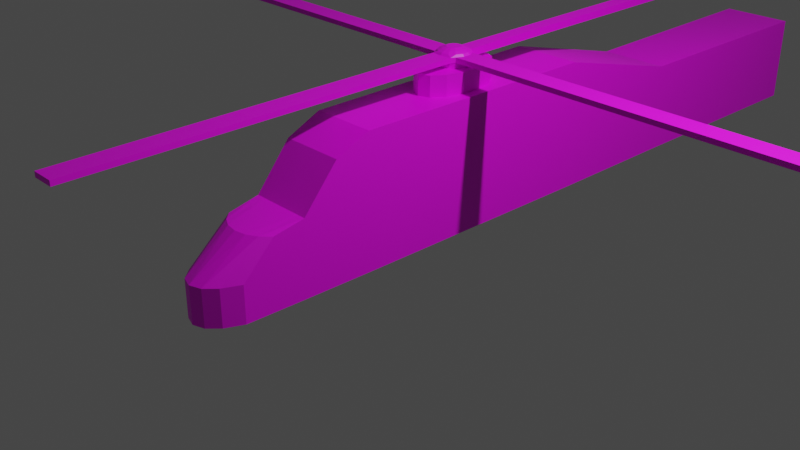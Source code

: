 # Source: z-10.blend  (saved by Blender 2.80.75; exported with 4.5.12 LTS)
import bpy
from mathutils import Matrix  # noqa: F401  (used for matrix-valued properties, if any)

bpy.ops.wm.read_factory_settings(use_empty=True)
scene = bpy.context.scene
scene.name = 'Scene'

# ---- collections
col_collection = bpy.data.collections.new('Collection'); scene.collection.children.link(col_collection)

# ---- images (referenced by path relative to the original .blend; pixels are not part of the script)
import os
ASSET_DIR = os.environ.get("B2B_ASSET_DIR", "")  # directory of the original .blend (textures are referenced by path, not embedded)
HERE = os.path.dirname(os.path.abspath(__file__))  # packed textures are extracted next to this script under _unpacked/

def load_image(name, relpath, width, height, colorspace="sRGB"):
    """Load a texture the original file referenced (path relative to the .blend, or extracted next to this script)."""
    p = next((c for c in (os.path.join(HERE, relpath), os.path.join(ASSET_DIR, relpath)) if relpath and os.path.exists(c)), "")
    if p:
        img = bpy.data.images.load(p, check_existing=True)
        img.name = name
    else:  # same state as the original file: an image datablock whose file is absent (Cycles renders it pink)
        img = bpy.data.images.new(name, width, height)
        img.source = "FILE"
        img.filepath = "//" + (relpath or name)
    img.colorspace_settings.name = colorspace
    return img
img_untitled = load_image('Untitled', '', 1024, 1024, 'sRGB')

# ---- materials (node trees are filled in below, after node groups)
mat_material_003 = bpy.data.materials.new('Material.003')
mat_material_003.use_transparent_shadow = False

# ---- material node trees
mat_material_003.use_nodes = True; mat_material_003.node_tree.nodes.clear()
_N = mat_material_003.node_tree.nodes; _L = mat_material_003.node_tree.links
n0 = _N.new('ShaderNodeOutputMaterial'); n0.name = 'Material Output'; n0.location = (300, 300)
n1 = _N.new('ShaderNodeBsdfPrincipled'); n1.name = 'Principled BSDF'; n1.location = (10, 300)
n1.distribution = 'GGX'
n1.subsurface_method = 'BURLEY'
n1.inputs[3].default_value = 1.45
n1.inputs[27].default_value = (0.0, 0.0, 0.0, 1.0)
n1.inputs[28].default_value = 1.0
n2 = _N.new('ShaderNodeTexImage'); n2.name = 'Image Texture'; n2.location = (-280, 279)
n2.image = img_untitled
_L.new(n1.outputs[0], n0.inputs[0])
_L.new(n2.outputs[0], n1.inputs[0])
n0.is_active_output = True

# ---- world
world_world = bpy.data.worlds.new('World'); scene.world = world_world
world_world.use_nodes = True; world_world.node_tree.nodes.clear()
_N = world_world.node_tree.nodes; _L = world_world.node_tree.links
n0 = _N.new('ShaderNodeOutputWorld'); n0.name = 'World Output'; n0.location = (300, 300)
n1 = _N.new('ShaderNodeBackground'); n1.name = 'Background'; n1.location = (10, 300)
n1.inputs[0].default_value = (0.05088, 0.05088, 0.05088, 1.0)
_L.new(n1.outputs[0], n0.inputs[0])
n0.is_active_output = True
world_world.color = (0.05088, 0.05088, 0.05088)
world_world.use_sun_shadow = False
world_world.sun_shadow_jitter_overblur = 0.0

# ---- cameras
cam_camera = bpy.data.cameras.new('Camera')
cam_camera.clip_end = 100.0
cam_camera.ortho_scale = 7.314

# ---- lights
light_light = bpy.data.lights.new('Light', 'POINT')
light_light.transmission_factor = 0.0
light_light.energy = 1000.0
light_light.shadow_soft_size = 0.1
light_light.shadow_maximum_resolution = 0.006
light_light.use_absolute_resolution = True

# ---- meshes
me_cube = bpy.data.meshes.new('Cube')
me_cube.from_pydata([(0.4226, 6.608, 0.8315), (0.4226, 6.608, -0.2013), (0.3218, -2.155, 0.2013), (0.3218, -2.155, -0.2013), (0.2818, 6.608, 0.8315), (0.1409, 6.608, 0.8315), (0.2349, -2.347, -0.2013), (0.1276, -2.464, -0.2013), (0.2818, 6.608, -0.2013), (0.1409, 6.608, -0.2013), (0.2349, -2.347, 0.2013), (0.1276, -2.464, 0.2013), (0.3403, -1.474, 0.6216), (0.3403, -1.474, -0.2013), (0.2435, -1.474, 0.6216), (0.13, -1.474, 0.6216), (0.13, -1.474, -0.2013), (0.2435, -1.474, -0.2013), (0.3561, -0.7085, -0.2013), (0.2599, 0.6331, 1.251), (0.2508, -0.7085, 1.251), (0.1321, -0.7085, 1.251), (0.1321, -0.7085, -0.2013), (0.2508, -0.7085, -0.2013), (0.3482, -1.091, 1.08), (0.2471, -1.091, 1.08), (0.1311, -1.091, 1.08), (0.1311, -1.091, -0.2013), (0.2471, -1.091, -0.2013), (0.3482, -1.091, -0.2013), (0.331, -1.815, 0.5546), (0.2392, -1.91, 0.5546), (0.1288, -1.969, 0.5546), (0.1288, -1.969, -0.2013), (0.2392, -1.91, -0.2013), (0.331, -1.815, -0.2013), (0.3933, 2.193, -0.2013), (0.2599, 0.8511, 1.251), (0.2681, 2.193, 1.251), (0.137, 2.193, 1.251), (0.137, 2.193, -0.2013), (0.2681, 2.193, -0.2013), (0.3974, 3.837, -0.2013), (0.3974, 3.837, 0.8315), (0.27, 3.837, 0.8315), (0.1376, 3.837, 0.8315), (0.1376, 3.837, -0.2013), (0.27, 3.837, -0.2013), (-0.4226, 6.608, 0.8315), (-0.4226, 6.608, -0.2013), (-0.3218, -2.155, 0.2013), (-0.3218, -2.155, -0.2013), (-0.2818, 6.608, 0.8315), (-0.1409, 6.608, 0.8315), (-0.2349, -2.347, -0.2013), (-0.1276, -2.464, -0.2013), (1.544e-09, 6.608, -0.2013), (1.544e-09, -2.505, 0.2013), (1.544e-09, -2.505, -0.2013), (1.544e-09, 6.608, 0.8315), (-0.2818, 6.608, -0.2013), (-0.1409, 6.608, -0.2013), (-0.2349, -2.347, 0.2013), (-0.1276, -2.464, 0.2013), (-0.3403, -1.474, 0.6216), (-0.3403, -1.474, -0.2013), (1.544e-09, -1.474, -0.2013), (1.544e-09, -1.474, 0.6216), (-0.2435, -1.474, 0.6216), (-0.13, -1.474, 0.6216), (-0.13, -1.474, -0.2013), (-0.2435, -1.474, -0.2013), (-0.3561, -0.7085, -0.2013), (-0.2599, 0.6331, 1.251), (1.544e-09, -0.7085, -0.2013), (1.544e-09, -0.7085, 1.251), (-0.2508, -0.7085, 1.251), (-0.1321, -0.7085, 1.251), (-0.1321, -0.7085, -0.2013), (-0.2508, -0.7085, -0.2013), (-0.3482, -1.091, 1.08), (1.544e-09, -1.091, -0.2013), (1.544e-09, -1.091, 1.08), (-0.2471, -1.091, 1.08), (-0.1311, -1.091, 1.08), (-0.1311, -1.091, -0.2013), (-0.2471, -1.091, -0.2013), (-0.3482, -1.091, -0.2013), (-0.331, -1.815, 0.5546), (1.544e-09, -1.99, -0.2013), (1.544e-09, -1.99, 0.5546), (-0.2392, -1.91, 0.5546), (-0.1288, -1.969, 0.5546), (-0.1288, -1.969, -0.2013), (-0.2392, -1.91, -0.2013), (-0.331, -1.815, -0.2013), (-0.3933, 2.193, -0.2013), (-0.2599, 0.8511, 1.251), (1.544e-09, 2.193, -0.2013), (1.544e-09, 2.193, 1.251), (-0.2681, 2.193, 1.251), (-0.137, 2.193, 1.251), (-0.137, 2.193, -0.2013), (-0.2681, 2.193, -0.2013), (-0.3974, 3.837, -0.2013), (-0.3974, 3.837, 0.8315), (1.544e-09, 3.837, -0.2013), (1.544e-09, 3.837, 0.8315), (-0.27, 3.837, 0.8315), (-0.1376, 3.837, 0.8315), (-0.1376, 3.837, -0.2013), (-0.27, 3.837, -0.2013), (0.3933, 2.193, 1.251), (0.3561, -0.7085, 1.251), (0.2084, 0.4368, 1.251), (0.1157, 0.301, 1.251), (-9.524e-09, 0.2525, 1.251), (1.378e-08, 1.232, 1.251), (0.1157, 1.183, 1.251), (0.2084, 1.047, 1.251), (-0.3933, 2.193, 1.251), (-0.3561, -0.7085, 1.251), (-0.2084, 0.4368, 1.251), (-0.1157, 0.301, 1.251), (-0.1157, 1.183, 1.251), (-0.2084, 1.047, 1.251), (0.1815, 0.7008, 1.475), (0.1815, 0.7834, 1.475), (-0.1815, 0.7008, 1.475), (-0.1815, 0.7834, 1.475), (0.2084, 0.4368, 1.475), (0.1157, 0.301, 1.475), (-9.524e-09, 0.2525, 1.475), (1.378e-08, 1.232, 1.475), (0.1157, 1.183, 1.475), (0.2084, 1.047, 1.475), (-0.1455, 0.6264, 1.475), (-0.1157, 0.301, 1.475), (-0.1157, 1.183, 1.475), (-0.2084, 1.047, 1.475), (0.2599, 0.8511, 1.475), (0.2599, 0.6331, 1.475), (0.1455, 0.6264, 1.475), (0.08077, 0.5749, 1.475), (-6.651e-09, 0.5566, 1.475), (9.624e-09, 0.9276, 1.475), (0.08077, 0.9093, 1.475), (0.1455, 0.8578, 1.475), (-0.2599, 0.8511, 1.475), (-0.2599, 0.6331, 1.475), (-0.2084, 0.4368, 1.475), (-0.08077, 0.5749, 1.475), (-0.08077, 0.9093, 1.475), (-0.1455, 0.8578, 1.475), (0.07576, 0.7249, 1.656), (0.07576, 0.7593, 1.656), (-0.07576, 0.7249, 1.656), (-0.07576, 0.7593, 1.656), (-0.06075, 0.6938, 1.656), (0.06075, 0.6938, 1.656), (0.03372, 0.6723, 1.656), (-2.156e-09, 0.6646, 1.656), (4.637e-09, 0.8196, 1.656), (0.03372, 0.8119, 1.656), (0.06075, 0.7904, 1.656), (-0.03372, 0.6723, 1.656), (-0.03372, 0.8119, 1.656), (-0.06075, 0.7904, 1.656), (7.085e-09, 0.8686, 1.637), (9.244e-09, 0.9088, 1.616), (0.05508, 0.8561, 1.637), (0.07257, 0.8923, 1.616), (0.09926, 0.821, 1.637), (0.1308, 0.846, 1.616), (0.1631, 0.7792, 1.616), (0.1238, 0.7703, 1.637), (-0.1238, 0.7139, 1.637), (-0.1631, 0.705, 1.616), (-0.1238, 0.7703, 1.637), (-0.1631, 0.7792, 1.616), (-0.1308, 0.846, 1.616), (-0.09926, 0.821, 1.637), (-0.1815, 0.7834, 1.538), (-0.1815, 0.7834, 1.592), (0.1455, 0.8578, 1.592), (0.1455, 0.8578, 1.538), (0.08077, 0.9093, 1.605), (0.08077, 0.9093, 1.525), (-0.08077, 0.9093, 1.525), (-0.08077, 0.9093, 1.605), (-0.1455, 0.8578, 1.538), (-0.1455, 0.8578, 1.592), (0.1815, 0.7834, 1.592), (0.1815, 0.7834, 1.538), (-0.1815, 0.7008, 1.592), (-0.1815, 0.7008, 1.538), (0.1815, 0.7008, 1.538), (0.1815, 0.7008, 1.592), (-0.1455, 0.6264, 1.592), (-0.1455, 0.6264, 1.538), (0.1455, 0.6264, 1.538), (0.1455, 0.6264, 1.592), (-0.1195, 0.5749, 1.592), (-0.1195, 0.5749, 1.538), (0.1195, 0.5749, 1.538), (0.1195, 0.5749, 1.592), (2.441e-08, 0.5566, 1.592), (2.441e-08, 0.5566, 1.538), (9.624e-09, 0.9276, 1.525), (9.624e-09, 0.9276, 1.605), (-0.07257, 0.8923, 1.616), (-0.05508, 0.8561, 1.637), (0.1238, 0.7139, 1.637), (0.1631, 0.705, 1.616), (-0.1308, 0.6382, 1.616), (-0.09926, 0.6632, 1.637), (0.09926, 0.6632, 1.637), (0.1308, 0.6382, 1.616), (-0.07257, 0.5919, 1.616), (-0.05508, 0.6281, 1.637), (0.05508, 0.6281, 1.637), (0.07257, 0.5919, 1.616), (-5.378e-09, 0.5754, 1.616), (-4.013e-09, 0.6156, 1.637), (7.996e-08, 5.15, 1.525), (7.996e-08, 5.15, 1.605), (0.08077, 5.15, 1.605), (0.08077, 5.15, 1.525), (-0.08077, 5.15, 1.525), (-0.08077, 5.15, 1.605), (0.1195, -3.665, 1.538), (0.1195, -3.665, 1.592), (-1.671e-07, -3.665, 1.592), (-1.671e-07, -3.665, 1.538), (-0.1195, -3.665, 1.592), (-0.1195, -3.665, 1.538), (4.401, 0.6264, 1.538), (4.401, 0.6264, 1.592), (-4.401, 0.6264, 1.592), (-4.401, 0.6264, 1.538), (4.401, 0.7008, 1.538), (4.401, 0.7008, 1.592), (-4.401, 0.7008, 1.592), (-4.401, 0.7008, 1.538), (-4.401, 0.8578, 1.538), (-4.401, 0.8578, 1.592), (4.401, 0.8578, 1.592), (4.401, 0.8578, 1.538), (-4.401, 0.7834, 1.538), (-4.401, 0.7834, 1.592), (4.401, 0.7834, 1.592), (4.401, 0.7834, 1.538)], [], [(3, 2, 10, 6), (30, 31, 10, 2), (6, 10, 11, 7), (34, 35, 3, 6), (35, 30, 2, 3), (8, 4, 0, 1), (56, 59, 5, 9), (31, 32, 11, 10), (7, 11, 57, 58), (32, 90, 57, 11), (9, 5, 4, 8), (89, 33, 7, 58), (33, 34, 6, 7), (27, 28, 17, 16), (81, 27, 16, 66), (26, 82, 67, 15), (25, 26, 15, 14), (29, 24, 12, 13), (28, 29, 13, 17), (24, 25, 14, 12), (115, 114, 130, 131), (41, 36, 18, 23), (36, 112, 113, 18), (122, 123, 137, 150), (114, 19, 141, 130), (98, 40, 22, 74), (40, 41, 23, 22), (113, 20, 25, 24), (23, 18, 29, 28), (18, 113, 24, 29), (20, 21, 26, 25), (21, 75, 82, 26), (74, 22, 27, 81), (22, 23, 28, 27), (16, 17, 34, 33), (66, 16, 33, 89), (15, 67, 90, 32), (14, 15, 32, 31), (13, 12, 30, 35), (17, 13, 35, 34), (12, 14, 31, 30), (46, 47, 41, 40), (106, 46, 40, 98), (45, 107, 99, 39), (44, 45, 39, 38), (42, 43, 112, 36), (47, 42, 36, 41), (43, 44, 38, 112), (0, 4, 44, 43), (8, 1, 42, 47), (1, 0, 43, 42), (4, 5, 45, 44), (5, 59, 107, 45), (56, 9, 46, 106), (9, 8, 47, 46), (51, 54, 62, 50), (88, 50, 62, 91), (54, 55, 63, 62), (94, 54, 51, 95), (95, 51, 50, 88), (60, 49, 48, 52), (56, 61, 53, 59), (91, 62, 63, 92), (55, 58, 57, 63), (92, 63, 57, 90), (61, 60, 52, 53), (89, 58, 55, 93), (93, 55, 54, 94), (85, 70, 71, 86), (81, 66, 70, 85), (84, 69, 67, 82), (83, 68, 69, 84), (87, 65, 64, 80), (86, 71, 65, 87), (80, 64, 68, 83), (73, 122, 150, 149), (103, 79, 72, 96), (96, 72, 121, 120), (19, 37, 140, 141), (97, 73, 149, 148), (98, 74, 78, 102), (102, 78, 79, 103), (121, 80, 83, 76), (79, 86, 87, 72), (72, 87, 80, 121), (76, 83, 84, 77), (77, 84, 82, 75), (74, 81, 85, 78), (78, 85, 86, 79), (70, 93, 94, 71), (66, 89, 93, 70), (69, 92, 90, 67), (68, 91, 92, 69), (65, 95, 88, 64), (71, 94, 95, 65), (64, 88, 91, 68), (110, 102, 103, 111), (106, 98, 102, 110), (109, 101, 99, 107), (108, 100, 101, 109), (104, 96, 120, 105), (111, 103, 96, 104), (105, 120, 100, 108), (48, 105, 108, 52), (60, 111, 104, 49), (49, 104, 105, 48), (52, 108, 109, 53), (53, 109, 107, 59), (56, 106, 110, 61), (61, 110, 111, 60), (37, 19, 113, 112), (19, 114, 20, 113), (114, 115, 21, 20), (115, 116, 75, 21), (117, 118, 39, 99), (118, 119, 38, 39), (119, 37, 112, 38), (73, 97, 120, 121), (122, 73, 121, 76), (123, 122, 76, 77), (116, 123, 77, 75), (124, 117, 99, 101), (125, 124, 101, 100), (97, 125, 100, 120), (176, 215, 158, 156), (127, 147, 185, 193), (172, 170, 163, 164), (129, 128, 195, 182), (170, 168, 162, 163), (126, 127, 193, 196), (123, 116, 132, 137), (116, 115, 131, 132), (117, 124, 138, 133), (118, 117, 133, 134), (124, 125, 139, 138), (119, 118, 134, 135), (125, 97, 148, 139), (37, 119, 135, 140), (127, 126, 141, 140), (126, 142, 130, 141), (142, 143, 131, 130), (143, 144, 132, 131), (145, 146, 134, 133), (146, 147, 135, 134), (147, 127, 140, 135), (128, 129, 148, 149), (136, 128, 149, 150), (151, 136, 150, 137), (144, 151, 137, 132), (152, 145, 133, 138), (153, 152, 138, 139), (129, 153, 139, 148), (155, 164, 159, 154), (164, 163, 160, 159), (163, 162, 161, 160), (157, 156, 158, 167), (167, 158, 165, 166), (166, 165, 161, 162), (128, 136, 199, 195), (215, 219, 165, 158), (136, 151, 203, 199), (219, 223, 161, 165), (151, 144, 207, 203), (191, 183, 179, 180), (145, 152, 188, 208), (146, 145, 208, 187), (152, 153, 190, 188), (211, 181, 167, 166), (223, 220, 160, 161), (144, 143, 204, 207), (220, 216, 159, 160), (143, 142, 200, 204), (216, 212, 154, 159), (142, 126, 196, 200), (168, 211, 166, 162), (175, 172, 164, 155), (178, 176, 156, 157), (147, 146, 187, 185), (153, 129, 182, 190), (212, 175, 155, 154), (203, 207, 233, 235), (191, 190, 244, 245), (182, 195, 243, 248), (202, 203, 235, 234), (201, 205, 204, 200), (202, 198, 199, 203), (195, 199, 239, 243), (194, 183, 249, 242), (191, 189, 188, 190), (186, 184, 185, 187), (206, 202, 234, 232), (193, 185, 247, 251), (207, 204, 230, 233), (198, 194, 242, 238), (181, 178, 157, 167), (180, 179, 178, 181), (197, 192, 174, 213), (213, 174, 175, 212), (183, 194, 177, 179), (179, 177, 176, 178), (192, 184, 173, 174), (174, 173, 172, 175), (209, 189, 210, 169), (169, 210, 211, 168), (201, 197, 213, 217), (217, 213, 212, 216), (205, 201, 217, 221), (221, 217, 216, 220), (206, 205, 221, 222), (222, 221, 220, 223), (189, 191, 180, 210), (210, 180, 181, 211), (202, 206, 222, 218), (218, 222, 223, 219), (198, 202, 218, 214), (214, 218, 219, 215), (186, 209, 169, 171), (171, 169, 168, 170), (184, 186, 171, 173), (173, 171, 170, 172), (194, 198, 214, 177), (177, 214, 215, 176), (225, 226, 227, 224), (229, 225, 224, 228), (231, 232, 233, 230), (232, 234, 235, 233), (241, 237, 236, 240), (238, 242, 243, 239), (249, 245, 244, 248), (246, 250, 251, 247), (242, 249, 248, 243), (250, 241, 240, 251), (192, 197, 241, 250), (201, 200, 236, 237), (196, 193, 251, 240), (209, 186, 226, 225), (186, 187, 227, 226), (187, 208, 224, 227), (185, 184, 246, 247), (188, 189, 229, 228), (199, 198, 238, 239), (189, 209, 225, 229), (208, 188, 228, 224), (183, 191, 245, 249), (204, 205, 231, 230), (190, 182, 248, 244), (197, 201, 237, 241), (205, 206, 232, 231), (184, 192, 250, 246), (200, 196, 240, 236)])
_uv = me_cube.uv_layers.new(name='UVMap')
_uv.uv.foreach_set('vector', [0.518, 0.4793, 0.4836, 0.4793, 0.4836, 0.4614, 0.518, 0.4614, 0.187, 0.06778, 0.1776, 0.06076, 0.1761, 0.0104, 0.1901, 0.02354, 0.518, 0.4614, 0.4836, 0.4614, 0.4836, 0.4479, 0.518, 0.4479, 0.3404, 0.05098, 0.3325, 0.05916, 0.3333, 0.03006, 0.3407, 0.01371, 0.3243, 0.02929, 0.2598, 0.02929, 0.29, 0.0001823, 0.3243, 0.0001823, 0.3367, 0.7781, 0.3367, 0.8662, 0.3247, 0.8662, 0.3247, 0.7781, 0.3608, 0.7781, 0.3608, 0.8662, 0.3487, 0.8662, 0.3487, 0.7781, 0.1776, 0.06076, 0.1674, 0.0571, 0.1639, 0.002493, 0.1761, 0.0104, 0.518, 0.4479, 0.4836, 0.4479, 0.4836, 0.4364, 0.518, 0.4364, 0.1674, 0.0571, 0.156, 0.05627, 0.1517, 0.0001823, 0.1639, 0.002493, 0.3487, 0.7781, 0.3487, 0.8662, 0.3367, 0.8662, 0.3367, 0.7781, 0.3608, 0.04422, 0.3498, 0.046, 0.3499, 0.003753, 0.3608, 0.0001823, 0.3498, 0.046, 0.3404, 0.05098, 0.3407, 0.01371, 0.3499, 0.003753, 0.3496, 0.1209, 0.3397, 0.1209, 0.34, 0.08825, 0.3497, 0.08825, 0.3608, 0.1209, 0.3496, 0.1209, 0.3497, 0.08825, 0.3608, 0.08825, 0.175, 0.1533, 0.1638, 0.1542, 0.1595, 0.1018, 0.1711, 0.1008, 0.185, 0.1527, 0.175, 0.1533, 0.1711, 0.1008, 0.1813, 0.1001, 0.3243, 0.09106, 0.215, 0.09106, 0.2541, 0.0584, 0.3243, 0.0584, 0.3397, 0.1209, 0.331, 0.1209, 0.3317, 0.08825, 0.34, 0.08825, 0.1938, 0.1522, 0.185, 0.1527, 0.1813, 0.1001, 0.19, 0.09947, 0.5344, 0.195, 0.5344, 0.1809, 0.5535, 0.1809, 0.5535, 0.195, 0.3379, 0.4012, 0.3272, 0.4012, 0.3304, 0.1536, 0.3394, 0.1536, 0.3243, 0.3714, 0.2003, 0.3714, 0.2003, 0.1237, 0.3243, 0.1237, 0.5344, 0.02493, 0.5344, 0.01089, 0.5535, 0.01089, 0.5535, 0.02493, 0.5344, 0.1809, 0.5344, 0.1636, 0.5535, 0.1636, 0.5535, 0.1809, 0.3608, 0.4012, 0.3491, 0.4012, 0.3495, 0.1536, 0.3608, 0.1536, 0.3491, 0.4012, 0.3379, 0.4012, 0.3394, 0.1536, 0.3495, 0.1536, 0.1961, 0.1877, 0.1872, 0.1882, 0.185, 0.1527, 0.1938, 0.1522, 0.3394, 0.1536, 0.3304, 0.1536, 0.331, 0.1209, 0.3397, 0.1209, 0.3243, 0.1237, 0.2003, 0.1237, 0.215, 0.09106, 0.3243, 0.09106, 0.1872, 0.1882, 0.1774, 0.1888, 0.175, 0.1533, 0.185, 0.1527, 0.1774, 0.1888, 0.1665, 0.1895, 0.1638, 0.1542, 0.175, 0.1533, 0.3608, 0.1536, 0.3495, 0.1536, 0.3496, 0.1209, 0.3608, 0.1209, 0.3495, 0.1536, 0.3394, 0.1536, 0.3397, 0.1209, 0.3496, 0.1209, 0.3497, 0.08825, 0.34, 0.08825, 0.3404, 0.05098, 0.3498, 0.046, 0.3608, 0.08825, 0.3497, 0.08825, 0.3498, 0.046, 0.3608, 0.04422, 0.1711, 0.1008, 0.1595, 0.1018, 0.156, 0.05627, 0.1674, 0.0571, 0.1813, 0.1001, 0.1711, 0.1008, 0.1674, 0.0571, 0.1776, 0.06076, 0.3243, 0.0584, 0.2541, 0.0584, 0.2598, 0.02929, 0.3243, 0.02929, 0.34, 0.08825, 0.3317, 0.08825, 0.3325, 0.05916, 0.3404, 0.05098, 0.19, 0.09947, 0.1813, 0.1001, 0.1776, 0.06076, 0.187, 0.06778, 0.349, 0.5415, 0.3377, 0.5415, 0.3379, 0.4012, 0.3491, 0.4012, 0.3608, 0.5415, 0.349, 0.5415, 0.3491, 0.4012, 0.3608, 0.4012, 0.1751, 0.5868, 0.1619, 0.5867, 0.1645, 0.4293, 0.1766, 0.4295, 0.1877, 0.5869, 0.1751, 0.5868, 0.1766, 0.4295, 0.1881, 0.4295, 0.3243, 0.5117, 0.2362, 0.5117, 0.2003, 0.3714, 0.3243, 0.3714, 0.3377, 0.5415, 0.3268, 0.5415, 0.3272, 0.4012, 0.3379, 0.4012, 0.2, 0.587, 0.1877, 0.5869, 0.1881, 0.4295, 0.1991, 0.4294, 0.2, 0.8609, 0.186, 0.8608, 0.1877, 0.5869, 0.2, 0.587, 0.3367, 0.7781, 0.3247, 0.7781, 0.3268, 0.5415, 0.3377, 0.5415, 0.3243, 0.7482, 0.2362, 0.7482, 0.2362, 0.5117, 0.3243, 0.5117, 0.186, 0.8608, 0.1721, 0.8607, 0.1751, 0.5868, 0.1877, 0.5869, 0.1721, 0.8607, 0.1582, 0.8605, 0.1619, 0.5867, 0.1751, 0.5868, 0.3608, 0.7781, 0.3487, 0.7781, 0.349, 0.5415, 0.3608, 0.5415, 0.3487, 0.7781, 0.3367, 0.7781, 0.3377, 0.5415, 0.349, 0.5415, 0.518, 0.3934, 0.518, 0.4114, 0.4836, 0.4114, 0.4836, 0.3934, 0.1271, 0.07282, 0.1173, 0.02929, 0.1291, 0.01404, 0.1353, 0.06419, 0.518, 0.4114, 0.518, 0.4249, 0.4836, 0.4249, 0.4836, 0.4114, 0.3812, 0.05098, 0.3808, 0.01371, 0.3882, 0.03006, 0.389, 0.05916, 0.02271, 0.09855, 0.02362, 0.07083, 0.05633, 0.07191, 0.08413, 0.1006, 0.3848, 0.7781, 0.3968, 0.7781, 0.3968, 0.8662, 0.3848, 0.8662, 0.3608, 0.7781, 0.3728, 0.7781, 0.3728, 0.8662, 0.3608, 0.8662, 0.1353, 0.06419, 0.1291, 0.01404, 0.14, 0.004322, 0.1449, 0.05872, 0.518, 0.4249, 0.518, 0.4364, 0.4836, 0.4364, 0.4836, 0.4249, 0.1449, 0.05872, 0.14, 0.004322, 0.1517, 0.0001823, 0.156, 0.05627, 0.3728, 0.7781, 0.3848, 0.7781, 0.3848, 0.8662, 0.3728, 0.8662, 0.3608, 0.04422, 0.3608, 0.0001823, 0.3717, 0.003753, 0.3718, 0.046, 0.3718, 0.046, 0.3717, 0.003753, 0.3808, 0.01371, 0.3812, 0.05098, 0.372, 0.1209, 0.3719, 0.08825, 0.3815, 0.08825, 0.3819, 0.1209, 0.3608, 0.1209, 0.3608, 0.08825, 0.3719, 0.08825, 0.372, 0.1209, 0.1525, 0.1552, 0.148, 0.1027, 0.1595, 0.1018, 0.1638, 0.1542, 0.1426, 0.1562, 0.1378, 0.1036, 0.148, 0.1027, 0.1525, 0.1552, 0.02077, 0.1574, 0.0218, 0.1263, 0.08866, 0.1285, 0.1249, 0.1608, 0.3819, 0.1209, 0.3815, 0.08825, 0.3898, 0.08825, 0.3905, 0.1209, 0.1339, 0.1572, 0.1291, 0.1044, 0.1378, 0.1036, 0.1426, 0.1562, 0.5344, 0.04225, 0.5344, 0.02493, 0.5535, 0.02493, 0.5535, 0.04225, 0.3837, 0.4012, 0.3822, 0.1536, 0.3912, 0.1536, 0.3943, 0.4012, 0.01199, 0.4242, 0.01975, 0.1884, 0.1378, 0.1923, 0.13, 0.4281, 0.5344, 0.1636, 0.5344, 0.145, 0.5535, 0.145, 0.5535, 0.1636, 0.5344, 0.06085, 0.5344, 0.04225, 0.5535, 0.04225, 0.5535, 0.06085, 0.3608, 0.4012, 0.3608, 0.1536, 0.372, 0.1536, 0.3725, 0.4012, 0.3725, 0.4012, 0.372, 0.1536, 0.3822, 0.1536, 0.3837, 0.4012, 0.1378, 0.1923, 0.1339, 0.1572, 0.1426, 0.1562, 0.1462, 0.1913, 0.3822, 0.1536, 0.3819, 0.1209, 0.3905, 0.1209, 0.3912, 0.1536, 0.01975, 0.1884, 0.02077, 0.1574, 0.1249, 0.1608, 0.1378, 0.1923, 0.1462, 0.1913, 0.1426, 0.1562, 0.1525, 0.1552, 0.1557, 0.1903, 0.1557, 0.1903, 0.1525, 0.1552, 0.1638, 0.1542, 0.1665, 0.1895, 0.3608, 0.1536, 0.3608, 0.1209, 0.372, 0.1209, 0.372, 0.1536, 0.372, 0.1536, 0.372, 0.1209, 0.3819, 0.1209, 0.3822, 0.1536, 0.3719, 0.08825, 0.3718, 0.046, 0.3812, 0.05098, 0.3815, 0.08825, 0.3608, 0.08825, 0.3608, 0.04422, 0.3718, 0.046, 0.3719, 0.08825, 0.148, 0.1027, 0.1449, 0.05872, 0.156, 0.05627, 0.1595, 0.1018, 0.1378, 0.1036, 0.1353, 0.06419, 0.1449, 0.05872, 0.148, 0.1027, 0.0218, 0.1263, 0.02271, 0.09855, 0.08413, 0.1006, 0.08866, 0.1285, 0.3815, 0.08825, 0.3812, 0.05098, 0.389, 0.05916, 0.3898, 0.08825, 0.1291, 0.1044, 0.1271, 0.07282, 0.1353, 0.06419, 0.1378, 0.1036, 0.3725, 0.5415, 0.3725, 0.4012, 0.3837, 0.4012, 0.3838, 0.5415, 0.3608, 0.5415, 0.3608, 0.4012, 0.3725, 0.4012, 0.3725, 0.5415, 0.1487, 0.5864, 0.1525, 0.429, 0.1645, 0.4293, 0.1619, 0.5867, 0.136, 0.5862, 0.141, 0.4286, 0.1525, 0.429, 0.1487, 0.5864, 0.007593, 0.5578, 0.01199, 0.4242, 0.13, 0.4281, 0.09152, 0.5606, 0.3838, 0.5415, 0.3837, 0.4012, 0.3943, 0.4012, 0.3947, 0.5415, 0.1238, 0.5858, 0.13, 0.4281, 0.141, 0.4286, 0.136, 0.5862, 0.1164, 0.8599, 0.1238, 0.5858, 0.136, 0.5862, 0.1303, 0.8601, 0.3848, 0.7781, 0.3838, 0.5415, 0.3947, 0.5415, 0.3968, 0.7781, 0.0001823, 0.783, 0.007593, 0.5578, 0.09152, 0.5606, 0.08411, 0.7858, 0.1303, 0.8601, 0.136, 0.5862, 0.1487, 0.5864, 0.1442, 0.8604, 0.1442, 0.8604, 0.1487, 0.5864, 0.1619, 0.5867, 0.1582, 0.8605, 0.3608, 0.7781, 0.3608, 0.5415, 0.3725, 0.5415, 0.3728, 0.7781, 0.3728, 0.7781, 0.3725, 0.5415, 0.3838, 0.5415, 0.3848, 0.7781, 0.188, 0.317, 0.1878, 0.298, 0.1961, 0.1877, 0.1991, 0.4294, 0.1878, 0.298, 0.1837, 0.2813, 0.1872, 0.1882, 0.1961, 0.1877, 0.1837, 0.2813, 0.1762, 0.2697, 0.1774, 0.1888, 0.1872, 0.1882, 0.1762, 0.2697, 0.1666, 0.2654, 0.1665, 0.1895, 0.1774, 0.1888, 0.1654, 0.3495, 0.1754, 0.3454, 0.1766, 0.4295, 0.1645, 0.4293, 0.1754, 0.3454, 0.1835, 0.3338, 0.1881, 0.4295, 0.1766, 0.4295, 0.1835, 0.3338, 0.188, 0.317, 0.1991, 0.4294, 0.1881, 0.4295, 0.1435, 0.294, 0.1428, 0.3183, 0.13, 0.4281, 0.1378, 0.1923, 0.1488, 0.279, 0.1435, 0.294, 0.1378, 0.1923, 0.1462, 0.1913, 0.1569, 0.2688, 0.1488, 0.279, 0.1462, 0.1913, 0.1557, 0.1903, 0.1666, 0.2654, 0.1569, 0.2688, 0.1557, 0.1903, 0.1665, 0.1895, 0.1555, 0.3456, 0.1654, 0.3495, 0.1645, 0.4293, 0.1525, 0.429, 0.1475, 0.3344, 0.1555, 0.3456, 0.1525, 0.429, 0.141, 0.4286, 0.1428, 0.3183, 0.1475, 0.3344, 0.141, 0.4286, 0.13, 0.4281, 0.4551, 0.4628, 0.4595, 0.4608, 0.4606, 0.4656, 0.4575, 0.4669, 0.4395, 0.4995, 0.4352, 0.4929, 0.4403, 0.4903, 0.4439, 0.4959, 0.4487, 0.4859, 0.4472, 0.4819, 0.4515, 0.4809, 0.4528, 0.4838, 0.4395, 0.4556, 0.4453, 0.4499, 0.449, 0.4544, 0.444, 0.4592, 0.4472, 0.4819, 0.4466, 0.4777, 0.451, 0.4778, 0.4515, 0.4809, 0.445, 0.5051, 0.4395, 0.4995, 0.4439, 0.4959, 0.4487, 0.5008, 0.5344, 0.01089, 0.5344, 0.0001823, 0.5535, 0.0001823, 0.5535, 0.01089, 0.5344, 0.2057, 0.5344, 0.195, 0.5535, 0.195, 0.5535, 0.2057, 0.5344, 0.1029, 0.5344, 0.09222, 0.5535, 0.09222, 0.5535, 0.1029, 0.5344, 0.1136, 0.5344, 0.1029, 0.5535, 0.1029, 0.5535, 0.1136, 0.5344, 0.09222, 0.5344, 0.07818, 0.5535, 0.07818, 0.5535, 0.09222, 0.5344, 0.1277, 0.5344, 0.1136, 0.5535, 0.1136, 0.5535, 0.1277, 0.5344, 0.07818, 0.5344, 0.06085, 0.5535, 0.06085, 0.5535, 0.07818, 0.5344, 0.145, 0.5344, 0.1277, 0.5535, 0.1277, 0.5535, 0.145, 0.4692, 0.3963, 0.4692, 0.3893, 0.4759, 0.3835, 0.4759, 0.4021, 0.4692, 0.3893, 0.4661, 0.3829, 0.4715, 0.3668, 0.4759, 0.3835, 0.4661, 0.3829, 0.4606, 0.3785, 0.4636, 0.3552, 0.4715, 0.3668, 0.4606, 0.3785, 0.4537, 0.377, 0.4537, 0.351, 0.4636, 0.3552, 0.4537, 0.4086, 0.4606, 0.4071, 0.4636, 0.4305, 0.4537, 0.4346, 0.4606, 0.4071, 0.4661, 0.4027, 0.4715, 0.4189, 0.4636, 0.4305, 0.4661, 0.4027, 0.4692, 0.3963, 0.4759, 0.4021, 0.4715, 0.4189, 0.4382, 0.3893, 0.4382, 0.3963, 0.4315, 0.4021, 0.4315, 0.3835, 0.4413, 0.3829, 0.4382, 0.3893, 0.4315, 0.3835, 0.4359, 0.3668, 0.4468, 0.3785, 0.4413, 0.3829, 0.4359, 0.3668, 0.4438, 0.3552, 0.4537, 0.377, 0.4468, 0.3785, 0.4438, 0.3552, 0.4537, 0.351, 0.4468, 0.4071, 0.4537, 0.4086, 0.4537, 0.4346, 0.4438, 0.4305, 0.4413, 0.4027, 0.4468, 0.4071, 0.4438, 0.4305, 0.4359, 0.4189, 0.4382, 0.3963, 0.4413, 0.4027, 0.4359, 0.4189, 0.4315, 0.4021, 0.4872, 0.4803, 0.4901, 0.4797, 0.4836, 0.4848, 0.4849, 0.4822, 0.4901, 0.4797, 0.4929, 0.4804, 0.4836, 0.4878, 0.4836, 0.4848, 0.4929, 0.4804, 0.4952, 0.4822, 0.4849, 0.4904, 0.4836, 0.4878, 0.4952, 0.4905, 0.4929, 0.4923, 0.4901, 0.4929, 0.4965, 0.4878, 0.4965, 0.4878, 0.4901, 0.4929, 0.4872, 0.4923, 0.4965, 0.4849, 0.4965, 0.4849, 0.4872, 0.4923, 0.4849, 0.4904, 0.4952, 0.4822, 0.4453, 0.4499, 0.4518, 0.4453, 0.4551, 0.4503, 0.449, 0.4544, 0.4595, 0.4608, 0.4646, 0.4606, 0.4638, 0.4654, 0.4606, 0.4656, 0.4518, 0.4453, 0.4582, 0.4405, 0.4597, 0.4475, 0.4551, 0.4503, 0.4646, 0.4606, 0.4696, 0.4623, 0.4669, 0.4665, 0.4638, 0.4654, 0.4582, 0.4405, 0.464, 0.435, 0.4682, 0.4394, 0.4597, 0.4475, 0.444, 0.4669, 0.4472, 0.462, 0.4489, 0.4635, 0.4459, 0.4679, 0.4315, 0.4778, 0.4324, 0.4699, 0.4368, 0.471, 0.436, 0.4778, 0.4326, 0.4855, 0.4315, 0.4778, 0.436, 0.4778, 0.4368, 0.4845, 0.4324, 0.4699, 0.4351, 0.4623, 0.4402, 0.4649, 0.4368, 0.471, 0.4472, 0.4735, 0.4489, 0.4695, 0.4529, 0.4718, 0.4516, 0.4747, 0.4696, 0.4931, 0.4645, 0.4948, 0.4638, 0.4899, 0.4669, 0.4888, 0.4631, 0.5205, 0.4575, 0.5149, 0.4593, 0.508, 0.4674, 0.5162, 0.4645, 0.4948, 0.4594, 0.4945, 0.4605, 0.4897, 0.4638, 0.4899, 0.4575, 0.5149, 0.4513, 0.5099, 0.4547, 0.5051, 0.4593, 0.508, 0.4594, 0.4945, 0.4549, 0.4925, 0.4574, 0.4883, 0.4605, 0.4897, 0.4513, 0.5099, 0.445, 0.5051, 0.4487, 0.5008, 0.4547, 0.5051, 0.4466, 0.4777, 0.4472, 0.4735, 0.4516, 0.4747, 0.451, 0.4778, 0.4513, 0.4895, 0.4487, 0.4859, 0.4528, 0.4838, 0.4548, 0.4863, 0.4515, 0.4659, 0.4551, 0.4628, 0.4575, 0.4669, 0.455, 0.4692, 0.4352, 0.4929, 0.4326, 0.4855, 0.4368, 0.4845, 0.4403, 0.4903, 0.4351, 0.4623, 0.4395, 0.4556, 0.444, 0.4592, 0.4402, 0.4649, 0.4549, 0.4925, 0.4513, 0.4895, 0.4548, 0.4863, 0.4574, 0.4883, 0.4574, 0.0002106, 0.4673, 0.001729, 0.4673, 0.3506, 0.4574, 0.3506, 0.3972, 0.009238, 0.4145, 0.008686, 0.4143, 0.001863, 0.4311, 0.9998, 0.4143, 0.008614, 0.4142, 0.008618, 0.4141, 0.002407, 0.4142, 0.001948, 0.4513, 0.0001823, 0.4574, 0.0002106, 0.4574, 0.3506, 0.4513, 0.3506, 0.4573, 0.5008, 0.4621, 0.5034, 0.4593, 0.508, 0.4547, 0.5051, 0.4623, 0.4521, 0.4576, 0.4545, 0.4551, 0.4503, 0.4597, 0.4475, 0.4142, 0.008618, 0.4141, 0.008692, 0.414, 0.002632, 0.4141, 0.002407, 0.4138, 0.008625, 0.4137, 0.008627, 0.4137, 0.001778, 0.4138, 0.002398, 0.444, 0.4669, 0.4426, 0.4724, 0.4368, 0.471, 0.4402, 0.4649, 0.4426, 0.483, 0.4438, 0.4885, 0.4403, 0.4903, 0.4368, 0.4845, 0.4414, 0.001701, 0.4513, 0.0001823, 0.4513, 0.3506, 0.4414, 0.3506, 0.4959, 0.3484, 0.4897, 0.3514, 0.4897, 0.0002109, 0.4959, 0.0002109, 0.4673, 0.001729, 0.4771, 0.0002106, 0.4771, 0.3506, 0.4673, 0.3506, 0.4139, 0.008694, 0.4138, 0.008625, 0.4138, 0.002398, 0.4139, 0.002645, 0.4489, 0.4695, 0.4515, 0.4659, 0.455, 0.4692, 0.4529, 0.4718, 0.4459, 0.4679, 0.4489, 0.4635, 0.4515, 0.4659, 0.4489, 0.4695, 0.4515, 0.4974, 0.4471, 0.4933, 0.4488, 0.4918, 0.4529, 0.4955, 0.4529, 0.4955, 0.4488, 0.4918, 0.4513, 0.4895, 0.4549, 0.4925, 0.4472, 0.462, 0.4517, 0.4579, 0.4531, 0.4598, 0.4489, 0.4635, 0.4489, 0.4635, 0.4531, 0.4598, 0.4551, 0.4628, 0.4515, 0.4659, 0.4471, 0.4933, 0.4438, 0.4885, 0.4458, 0.4875, 0.4488, 0.4918, 0.4488, 0.4918, 0.4458, 0.4875, 0.4487, 0.4859, 0.4513, 0.4895, 0.4421, 0.4777, 0.4426, 0.4724, 0.444, 0.4727, 0.4435, 0.4777, 0.4435, 0.4777, 0.444, 0.4727, 0.4472, 0.4735, 0.4466, 0.4777, 0.4573, 0.5008, 0.4515, 0.4974, 0.4529, 0.4955, 0.4583, 0.4984, 0.4583, 0.4984, 0.4529, 0.4955, 0.4549, 0.4925, 0.4594, 0.4945, 0.4621, 0.5034, 0.4573, 0.5008, 0.4583, 0.4984, 0.465, 0.499, 0.465, 0.499, 0.4583, 0.4984, 0.4594, 0.4945, 0.4645, 0.4948, 0.473, 0.4995, 0.4621, 0.5034, 0.465, 0.499, 0.4717, 0.4969, 0.4717, 0.4969, 0.465, 0.499, 0.4645, 0.4948, 0.4696, 0.4931, 0.4426, 0.4724, 0.444, 0.4669, 0.4459, 0.4679, 0.444, 0.4727, 0.444, 0.4727, 0.4459, 0.4679, 0.4489, 0.4695, 0.4472, 0.4735, 0.4623, 0.4521, 0.473, 0.456, 0.4717, 0.4586, 0.4651, 0.4564, 0.4651, 0.4564, 0.4717, 0.4586, 0.4696, 0.4623, 0.4646, 0.4606, 0.4576, 0.4545, 0.4623, 0.4521, 0.4651, 0.4564, 0.4585, 0.457, 0.4585, 0.457, 0.4651, 0.4564, 0.4646, 0.4606, 0.4595, 0.4608, 0.4426, 0.483, 0.4421, 0.4777, 0.4435, 0.4777, 0.444, 0.4827, 0.444, 0.4827, 0.4435, 0.4777, 0.4466, 0.4777, 0.4472, 0.4819, 0.4438, 0.4885, 0.4426, 0.483, 0.444, 0.4827, 0.4458, 0.4875, 0.4458, 0.4875, 0.444, 0.4827, 0.4472, 0.4819, 0.4487, 0.4859, 0.4517, 0.4579, 0.4576, 0.4545, 0.4585, 0.457, 0.4531, 0.4598, 0.4531, 0.4598, 0.4585, 0.457, 0.4595, 0.4608, 0.4551, 0.4628, 0.4905, 0.5052, 0.4836, 0.5052, 0.4836, 0.4983, 0.4905, 0.4983, 0.4974, 0.5052, 0.4905, 0.5052, 0.4905, 0.4983, 0.4974, 0.4983, 0.4836, 0.4933, 0.4938, 0.4933, 0.4938, 0.498, 0.4836, 0.498, 0.4938, 0.4933, 0.504, 0.4933, 0.504, 0.498, 0.4938, 0.498, 0.497, 0.5056, 0.5034, 0.5056, 0.5034, 0.5102, 0.497, 0.5102, 0.4139, 0.002645, 0.4138, 0.002398, 0.4141, 0.002407, 0.414, 0.002632, 0.4137, 0.001778, 0.4311, 0.9998, 0.4143, 0.001863, 0.4142, 0.001948, 0.4836, 0.5056, 0.49, 0.5056, 0.49, 0.5102, 0.4836, 0.5102, 0.4138, 0.002398, 0.4137, 0.001778, 0.4142, 0.001948, 0.4141, 0.002407, 0.49, 0.5056, 0.497, 0.5056, 0.497, 0.5102, 0.49, 0.5102, 0.5279, 0.3484, 0.5211, 0.3484, 0.5211, 0.0002394, 0.5279, 0.0002394, 0.515, 0.3514, 0.5088, 0.3514, 0.5088, 0.0002108, 0.515, 0.0002394, 0.5027, 0.3484, 0.4959, 0.3484, 0.4959, 0.0002109, 0.5027, 0.0002108, 0.4852, 0.3587, 0.4836, 0.3518, 0.8456, 0.3518, 0.8456, 0.3587, 0.4836, 0.3931, 0.4836, 0.3862, 0.8456, 0.3862, 0.8456, 0.3931, 0.4836, 0.3862, 0.4852, 0.3793, 0.8456, 0.3793, 0.8456, 0.3862, 0.4897, 0.3514, 0.4836, 0.3513, 0.4836, 0.0001823, 0.4897, 0.0002109, 0.4836, 0.3724, 0.4836, 0.3656, 0.8456, 0.3655, 0.8456, 0.3724, 0.4141, 0.008692, 0.4139, 0.008694, 0.4139, 0.002645, 0.414, 0.002632, 0.4836, 0.3656, 0.4852, 0.3587, 0.8456, 0.3587, 0.8456, 0.3655, 0.4852, 0.3793, 0.4836, 0.3724, 0.8456, 0.3724, 0.8456, 0.3793, 0.4137, 0.008627, 0.4311, 0.0001823, 0.4311, 0.9998, 0.4137, 0.001778, 0.4771, 0.0002106, 0.4832, 0.0002388, 0.4832, 0.3507, 0.4771, 0.3506, 0.4145, 0.008686, 0.4143, 0.008614, 0.4142, 0.001948, 0.4143, 0.001863, 0.5211, 0.3484, 0.515, 0.3514, 0.515, 0.0002394, 0.5211, 0.0002394, 0.4315, 0.0001823, 0.4414, 0.001701, 0.4414, 0.3506, 0.4315, 0.3506, 0.5341, 0.3514, 0.5279, 0.3484, 0.5279, 0.0002394, 0.5341, 0.0002394, 0.5088, 0.3514, 0.5027, 0.3484, 0.5027, 0.0002108, 0.5088, 0.0002108])
_ca = me_cube.color_attributes.new('Col', 'BYTE_COLOR', 'CORNER')
_ca.data.foreach_set('color', [1.0, 1.0, 1.0, 1.0, 1.0, 1.0, 1.0, 1.0, 1.0, 1.0, 1.0, 1.0, 1.0, 1.0, 1.0, 1.0, 1.0, 1.0, 1.0, 1.0, 1.0, 1.0, 1.0, 1.0, 1.0, 1.0, 1.0, 1.0, 1.0, 1.0, 1.0, 1.0, 1.0, 1.0, 1.0, 1.0, 1.0, 1.0, 1.0, 1.0, 1.0, 1.0, 1.0, 1.0, 1.0, 1.0, 1.0, 1.0, 1.0, 1.0, 1.0, 1.0, 1.0, 1.0, 1.0, 1.0, 1.0, 1.0, 1.0, 1.0, 1.0, 1.0, 1.0, 1.0, 1.0, 1.0, 1.0, 1.0, 1.0, 1.0, 1.0, 1.0, 1.0, 1.0, 1.0, 1.0, 1.0, 1.0, 1.0, 1.0, 1.0, 1.0, 1.0, 1.0, 1.0, 1.0, 1.0, 1.0, 1.0, 1.0, 1.0, 1.0, 1.0, 1.0, 1.0, 1.0, 1.0, 1.0, 1.0, 1.0, 1.0, 1.0, 1.0, 1.0, 1.0, 1.0, 1.0, 1.0, 1.0, 1.0, 1.0, 1.0, 1.0, 1.0, 1.0, 1.0, 1.0, 1.0, 1.0, 1.0, 1.0, 1.0, 1.0, 1.0, 1.0, 1.0, 1.0, 1.0, 1.0, 1.0, 1.0, 1.0, 1.0, 1.0, 1.0, 1.0, 1.0, 1.0, 1.0, 1.0, 1.0, 1.0, 1.0, 1.0, 1.0, 1.0, 1.0, 1.0, 1.0, 1.0, 1.0, 1.0, 1.0, 1.0, 1.0, 1.0, 1.0, 1.0, 1.0, 1.0, 1.0, 1.0, 1.0, 1.0, 1.0, 1.0, 1.0, 1.0, 1.0, 1.0, 1.0, 1.0, 1.0, 1.0, 1.0, 1.0, 1.0, 1.0, 1.0, 1.0, 1.0, 1.0, 1.0, 1.0, 1.0, 1.0, 1.0, 1.0, 1.0, 1.0, 1.0, 1.0, 1.0, 1.0, 1.0, 1.0, 1.0, 1.0, 1.0, 1.0, 1.0, 1.0, 1.0, 1.0, 1.0, 1.0, 1.0, 1.0, 1.0, 1.0, 1.0, 1.0, 1.0, 1.0, 1.0, 1.0, 1.0, 1.0, 1.0, 1.0, 1.0, 1.0, 1.0, 1.0, 1.0, 1.0, 1.0, 1.0, 1.0, 1.0, 1.0, 1.0, 1.0, 1.0, 1.0, 1.0, 1.0, 1.0, 1.0, 1.0, 1.0, 1.0, 1.0, 1.0, 1.0, 1.0, 1.0, 1.0, 1.0, 1.0, 1.0, 1.0, 1.0, 1.0, 1.0, 1.0, 1.0, 1.0, 1.0, 1.0, 1.0, 1.0, 1.0, 1.0, 1.0, 1.0, 1.0, 1.0, 1.0, 1.0, 1.0, 1.0, 1.0, 1.0, 1.0, 1.0, 1.0, 1.0, 1.0, 1.0, 1.0, 1.0, 1.0, 1.0, 1.0, 1.0, 1.0, 1.0, 1.0, 1.0, 1.0, 1.0, 1.0, 1.0, 1.0, 1.0, 1.0, 1.0, 1.0, 1.0, 1.0, 1.0, 1.0, 1.0, 1.0, 1.0, 1.0, 1.0, 1.0, 1.0, 1.0, 1.0, 1.0, 1.0, 1.0, 1.0, 1.0, 1.0, 1.0, 1.0, 1.0, 1.0, 1.0, 1.0, 1.0, 1.0, 1.0, 1.0, 1.0, 1.0, 1.0, 1.0, 1.0, 1.0, 1.0, 1.0, 1.0, 1.0, 1.0, 1.0, 1.0, 1.0, 1.0, 1.0, 1.0, 1.0, 1.0, 1.0, 1.0, 1.0, 1.0, 1.0, 1.0, 1.0, 1.0, 1.0, 1.0, 1.0, 1.0, 1.0, 1.0, 1.0, 1.0, 1.0, 1.0, 1.0, 1.0, 1.0, 1.0, 1.0, 1.0, 1.0, 1.0, 1.0, 1.0, 1.0, 1.0, 1.0, 1.0, 1.0, 1.0, 1.0, 1.0, 1.0, 1.0, 1.0, 1.0, 1.0, 1.0, 1.0, 1.0, 1.0, 1.0, 1.0, 1.0, 1.0, 1.0, 1.0, 1.0, 1.0, 1.0, 1.0, 1.0, 1.0, 1.0, 1.0, 1.0, 1.0, 1.0, 1.0, 1.0, 1.0, 1.0, 1.0, 1.0, 1.0, 1.0, 1.0, 1.0, 1.0, 1.0, 1.0, 1.0, 1.0, 1.0, 1.0, 1.0, 1.0, 1.0, 1.0, 1.0, 1.0, 1.0, 1.0, 1.0, 1.0, 1.0, 1.0, 1.0, 1.0, 1.0, 1.0, 1.0, 1.0, 1.0, 1.0, 1.0, 1.0, 1.0, 1.0, 1.0, 1.0, 1.0, 1.0, 1.0, 1.0, 1.0, 1.0, 1.0, 1.0, 1.0, 1.0, 1.0, 1.0, 1.0, 1.0, 1.0, 1.0, 1.0, 1.0, 1.0, 1.0, 1.0, 1.0, 1.0, 1.0, 1.0, 1.0, 1.0, 1.0, 1.0, 1.0, 1.0, 1.0, 1.0, 1.0, 1.0, 1.0, 1.0, 1.0, 1.0, 1.0, 1.0, 1.0, 1.0, 1.0, 1.0, 1.0, 1.0, 1.0, 1.0, 1.0, 1.0, 1.0, 1.0, 1.0, 1.0, 1.0, 1.0, 1.0, 1.0, 1.0, 1.0, 1.0, 1.0, 1.0, 1.0, 1.0, 1.0, 1.0, 1.0, 1.0, 1.0, 1.0, 1.0, 1.0, 1.0, 1.0, 1.0, 1.0, 1.0, 1.0, 1.0, 1.0, 1.0, 1.0, 1.0, 1.0, 1.0, 1.0, 1.0, 1.0, 1.0, 1.0, 1.0, 1.0, 1.0, 1.0, 1.0, 1.0, 1.0, 1.0, 1.0, 1.0, 1.0, 1.0, 1.0, 1.0, 1.0, 1.0, 1.0, 1.0, 1.0, 1.0, 1.0, 1.0, 1.0, 1.0, 1.0, 1.0, 1.0, 1.0, 1.0, 1.0, 1.0, 1.0, 1.0, 1.0, 1.0, 1.0, 1.0, 1.0, 1.0, 1.0, 1.0, 1.0, 1.0, 1.0, 1.0, 1.0, 1.0, 1.0, 1.0, 1.0, 1.0, 1.0, 1.0, 1.0, 1.0, 1.0, 1.0, 1.0, 1.0, 1.0, 1.0, 1.0, 1.0, 1.0, 1.0, 1.0, 1.0, 1.0, 1.0, 1.0, 1.0, 1.0, 1.0, 1.0, 1.0, 1.0, 1.0, 1.0, 1.0, 1.0, 1.0, 1.0, 1.0, 1.0, 1.0, 1.0, 1.0, 1.0, 1.0, 1.0, 1.0, 1.0, 1.0, 1.0, 1.0, 1.0, 1.0, 1.0, 1.0, 1.0, 1.0, 1.0, 1.0, 1.0, 1.0, 1.0, 1.0, 1.0, 1.0, 1.0, 1.0, 1.0, 1.0, 1.0, 1.0, 1.0, 1.0, 1.0, 1.0, 1.0, 1.0, 1.0, 1.0, 1.0, 1.0, 1.0, 1.0, 1.0, 1.0, 1.0, 1.0, 1.0, 1.0, 1.0, 1.0, 1.0, 1.0, 1.0, 1.0, 1.0, 1.0, 1.0, 1.0, 1.0, 1.0, 1.0, 1.0, 1.0, 1.0, 1.0, 1.0, 1.0, 1.0, 1.0, 1.0, 1.0, 1.0, 1.0, 1.0, 1.0, 1.0, 1.0, 1.0, 1.0, 1.0, 1.0, 1.0, 1.0, 1.0, 1.0, 1.0, 1.0, 1.0, 1.0, 1.0, 1.0, 1.0, 1.0, 1.0, 1.0, 1.0, 1.0, 1.0, 1.0, 1.0, 1.0, 1.0, 1.0, 1.0, 1.0, 1.0, 1.0, 1.0, 1.0, 1.0, 1.0, 1.0, 1.0, 1.0, 1.0, 1.0, 1.0, 1.0, 1.0, 1.0, 1.0, 1.0, 1.0, 1.0, 1.0, 1.0, 1.0, 1.0, 1.0, 1.0, 1.0, 1.0, 1.0, 1.0, 1.0, 1.0, 1.0, 1.0, 1.0, 1.0, 1.0, 1.0, 1.0, 1.0, 1.0, 1.0, 1.0, 1.0, 1.0, 1.0, 1.0, 1.0, 1.0, 1.0, 1.0, 1.0, 1.0, 1.0, 1.0, 1.0, 1.0, 1.0, 1.0, 1.0, 1.0, 1.0, 1.0, 1.0, 1.0, 1.0, 1.0, 1.0, 1.0, 1.0, 1.0, 1.0, 1.0, 1.0, 1.0, 1.0, 1.0, 1.0, 1.0, 1.0, 1.0, 1.0, 1.0, 1.0, 1.0, 1.0, 1.0, 1.0, 1.0, 1.0, 1.0, 1.0, 1.0, 1.0, 1.0, 1.0, 1.0, 1.0, 1.0, 1.0, 1.0, 1.0, 1.0, 1.0, 1.0, 1.0, 1.0, 1.0, 1.0, 1.0, 1.0, 1.0, 1.0, 1.0, 1.0, 1.0, 1.0, 1.0, 1.0, 1.0, 1.0, 1.0, 1.0, 1.0, 1.0, 1.0, 1.0, 1.0, 1.0, 1.0, 1.0, 1.0, 1.0, 1.0, 1.0, 1.0, 1.0, 1.0, 1.0, 1.0, 1.0, 1.0, 1.0, 1.0, 1.0, 1.0, 1.0, 1.0, 1.0, 1.0, 1.0, 1.0, 1.0, 1.0, 1.0, 1.0, 1.0, 1.0, 1.0, 1.0, 1.0, 1.0, 1.0, 1.0, 1.0, 1.0, 1.0, 1.0, 1.0, 1.0, 1.0, 1.0, 1.0, 1.0, 1.0, 1.0, 1.0, 1.0, 1.0, 1.0, 1.0, 1.0, 1.0, 1.0, 1.0, 1.0, 1.0, 1.0, 1.0, 1.0, 1.0, 1.0, 1.0, 1.0, 1.0, 1.0, 1.0, 1.0, 1.0, 1.0, 1.0, 1.0, 1.0, 1.0, 1.0, 1.0, 1.0, 1.0, 1.0, 1.0, 1.0, 1.0, 1.0, 1.0, 1.0, 1.0, 1.0, 1.0, 1.0, 1.0, 1.0, 1.0, 1.0, 1.0, 1.0, 1.0, 1.0, 1.0, 1.0, 1.0, 1.0, 1.0, 1.0, 1.0, 1.0, 1.0, 1.0, 1.0, 1.0, 1.0, 1.0, 1.0, 1.0, 1.0, 1.0, 1.0, 1.0, 1.0, 1.0, 1.0, 1.0, 1.0, 1.0, 1.0, 1.0, 1.0, 1.0, 1.0, 1.0, 1.0, 1.0, 1.0, 1.0, 1.0, 1.0, 1.0, 1.0, 1.0, 1.0, 1.0, 1.0, 1.0, 1.0, 1.0, 1.0, 1.0, 1.0, 1.0, 1.0, 1.0, 1.0, 1.0, 1.0, 1.0, 1.0, 1.0, 1.0, 1.0, 1.0, 1.0, 1.0, 1.0, 1.0, 1.0, 1.0, 1.0, 1.0, 1.0, 1.0, 1.0, 1.0, 1.0, 1.0, 1.0, 1.0, 1.0, 1.0, 1.0, 1.0, 1.0, 1.0, 1.0, 1.0, 1.0, 1.0, 1.0, 1.0, 1.0, 1.0, 1.0, 1.0, 1.0, 1.0, 1.0, 1.0, 1.0, 1.0, 1.0, 1.0, 1.0, 1.0, 1.0, 1.0, 1.0, 1.0, 1.0, 1.0, 1.0, 1.0, 1.0, 1.0, 1.0, 1.0, 1.0, 1.0, 1.0, 1.0, 1.0, 1.0, 1.0, 1.0, 1.0, 1.0, 1.0, 1.0, 1.0, 1.0, 1.0, 1.0, 1.0, 1.0, 1.0, 1.0, 1.0, 1.0, 1.0, 1.0, 1.0, 1.0, 1.0, 1.0, 1.0, 1.0, 1.0, 1.0, 1.0, 1.0, 1.0, 1.0, 1.0, 1.0, 1.0, 1.0, 1.0, 1.0, 1.0, 1.0, 1.0, 1.0, 1.0, 1.0, 1.0, 1.0, 1.0, 1.0, 1.0, 1.0, 1.0, 1.0, 1.0, 1.0, 1.0, 1.0, 1.0, 1.0, 1.0, 1.0, 1.0, 1.0, 1.0, 1.0, 1.0, 1.0, 1.0, 1.0, 1.0, 1.0, 1.0, 1.0, 1.0, 1.0, 1.0, 1.0, 1.0, 1.0, 1.0, 1.0, 1.0, 1.0, 1.0, 1.0, 1.0, 1.0, 1.0, 1.0, 1.0, 1.0, 1.0, 1.0, 1.0, 1.0, 1.0, 1.0, 1.0, 1.0, 1.0, 1.0, 1.0, 1.0, 1.0, 1.0, 1.0, 1.0, 1.0, 1.0, 1.0, 1.0, 1.0, 1.0, 1.0, 1.0, 1.0, 1.0, 1.0, 1.0, 1.0, 1.0, 1.0, 1.0, 1.0, 1.0, 1.0, 1.0, 1.0, 1.0, 1.0, 1.0, 1.0, 1.0, 1.0, 1.0, 1.0, 1.0, 1.0, 1.0, 1.0, 1.0, 1.0, 1.0, 1.0, 1.0, 1.0, 1.0, 1.0, 1.0, 1.0, 1.0, 1.0, 1.0, 1.0, 1.0, 1.0, 1.0, 1.0, 1.0, 1.0, 1.0, 1.0, 1.0, 1.0, 1.0, 1.0, 1.0, 1.0, 1.0, 1.0, 1.0, 1.0, 1.0, 1.0, 1.0, 1.0, 1.0, 1.0, 1.0, 1.0, 1.0, 1.0, 1.0, 1.0, 1.0, 1.0, 1.0, 1.0, 1.0, 1.0, 1.0, 1.0, 1.0, 1.0, 1.0, 1.0, 1.0, 1.0, 1.0, 1.0, 1.0, 1.0, 1.0, 1.0, 1.0, 1.0, 1.0, 1.0, 1.0, 1.0, 1.0, 1.0, 1.0, 1.0, 1.0, 1.0, 1.0, 1.0, 1.0, 1.0, 1.0, 1.0, 1.0, 1.0, 1.0, 1.0, 1.0, 1.0, 1.0, 1.0, 1.0, 1.0, 1.0, 1.0, 1.0, 1.0, 1.0, 1.0, 1.0, 1.0, 1.0, 1.0, 1.0, 1.0, 1.0, 1.0, 1.0, 1.0, 1.0, 1.0, 1.0, 1.0, 1.0, 1.0, 1.0, 1.0, 1.0, 1.0, 1.0, 1.0, 1.0, 1.0, 1.0, 1.0, 1.0, 1.0, 1.0, 1.0, 1.0, 1.0, 1.0, 1.0, 1.0, 1.0, 1.0, 1.0, 1.0, 1.0, 1.0, 1.0, 1.0, 1.0, 1.0, 1.0, 1.0, 1.0, 1.0, 1.0, 1.0, 1.0, 1.0, 1.0, 1.0, 1.0, 1.0, 1.0, 1.0, 1.0, 1.0, 1.0, 1.0, 1.0, 1.0, 1.0, 1.0, 1.0, 1.0, 1.0, 1.0, 1.0, 1.0, 1.0, 1.0, 1.0, 1.0, 1.0, 1.0, 1.0, 1.0, 1.0, 1.0, 1.0, 1.0, 1.0, 1.0, 1.0, 1.0, 1.0, 1.0, 1.0, 1.0, 1.0, 1.0, 1.0, 1.0, 1.0, 1.0, 1.0, 1.0, 1.0, 1.0, 1.0, 1.0, 1.0, 1.0, 1.0, 1.0, 1.0, 1.0, 1.0, 1.0, 1.0, 1.0, 1.0, 1.0, 1.0, 1.0, 1.0, 1.0, 1.0, 1.0, 1.0, 1.0, 1.0, 1.0, 1.0, 1.0, 1.0, 1.0, 1.0, 1.0, 1.0, 1.0, 1.0, 1.0, 1.0, 1.0, 1.0, 1.0, 1.0, 1.0, 1.0, 1.0, 1.0, 1.0, 1.0, 1.0, 1.0, 1.0, 1.0, 1.0, 1.0, 1.0, 1.0, 1.0, 1.0, 1.0, 1.0, 1.0, 1.0, 1.0, 1.0, 1.0, 1.0, 1.0, 1.0, 1.0, 1.0, 1.0, 1.0, 1.0, 1.0, 1.0, 1.0, 1.0, 1.0, 1.0, 1.0, 1.0, 1.0, 1.0, 1.0, 1.0, 1.0, 1.0, 1.0, 1.0, 1.0, 1.0, 1.0, 1.0, 1.0, 1.0, 1.0, 1.0, 1.0, 1.0, 1.0, 1.0, 1.0, 1.0, 1.0, 1.0, 1.0, 1.0, 1.0, 1.0, 1.0, 1.0, 1.0, 1.0, 1.0, 1.0, 1.0, 1.0, 1.0, 1.0, 1.0, 1.0, 1.0, 1.0, 1.0, 1.0, 1.0, 1.0, 1.0, 1.0, 1.0, 1.0, 1.0, 1.0, 1.0, 1.0, 1.0, 1.0, 1.0, 1.0, 1.0, 1.0, 1.0, 1.0, 1.0, 1.0, 1.0, 1.0, 1.0, 1.0, 1.0, 1.0, 1.0, 1.0, 1.0, 1.0, 1.0, 1.0, 1.0, 1.0, 1.0, 1.0, 1.0, 1.0, 1.0, 1.0, 1.0, 1.0, 1.0, 1.0, 1.0, 1.0, 1.0, 1.0, 1.0, 1.0, 1.0, 1.0, 1.0, 1.0, 1.0, 1.0, 1.0, 1.0, 1.0, 1.0, 1.0, 1.0, 1.0, 1.0, 1.0, 1.0, 1.0, 1.0, 1.0, 1.0, 1.0, 1.0, 1.0, 1.0, 1.0, 1.0, 1.0, 1.0, 1.0, 1.0, 1.0, 1.0, 1.0, 1.0, 1.0, 1.0, 1.0, 1.0, 1.0, 1.0, 1.0, 1.0, 1.0, 1.0, 1.0, 1.0, 1.0, 1.0, 1.0, 1.0, 1.0, 1.0, 1.0, 1.0, 1.0, 1.0, 1.0, 1.0, 1.0, 1.0, 1.0, 1.0, 1.0, 1.0, 1.0, 1.0, 1.0, 1.0, 1.0, 1.0, 1.0, 1.0, 1.0, 1.0, 1.0, 1.0, 1.0, 1.0, 1.0, 1.0, 1.0, 1.0, 1.0, 1.0, 1.0, 1.0, 1.0, 1.0, 1.0, 1.0, 1.0, 1.0, 1.0, 1.0, 1.0, 1.0, 1.0, 1.0, 1.0, 1.0, 1.0, 1.0, 1.0, 1.0, 1.0, 1.0, 1.0, 1.0, 1.0, 1.0, 1.0, 1.0, 1.0, 1.0, 1.0, 1.0, 1.0, 1.0, 1.0, 1.0, 1.0, 1.0, 1.0, 1.0, 1.0, 1.0, 1.0, 1.0, 1.0, 1.0, 1.0, 1.0, 1.0, 1.0, 1.0, 1.0, 1.0, 1.0, 1.0, 1.0, 1.0, 1.0, 1.0, 1.0, 1.0, 1.0, 1.0, 1.0, 1.0, 1.0, 1.0, 1.0, 1.0, 1.0, 1.0, 1.0, 1.0, 1.0, 1.0, 1.0, 1.0, 1.0, 1.0, 1.0, 1.0, 1.0, 1.0, 1.0, 1.0, 1.0, 1.0, 1.0, 1.0, 1.0, 1.0, 1.0, 1.0, 1.0, 1.0, 1.0, 1.0, 1.0, 1.0, 1.0, 1.0, 1.0, 1.0, 1.0, 1.0, 1.0, 1.0, 1.0, 1.0, 1.0, 1.0, 1.0, 1.0, 1.0, 1.0, 1.0, 1.0, 1.0, 1.0, 1.0, 1.0, 1.0, 1.0, 1.0, 1.0, 1.0, 1.0, 1.0, 1.0, 1.0, 1.0, 1.0, 1.0, 1.0, 1.0, 1.0, 1.0, 1.0, 1.0, 1.0, 1.0, 1.0, 1.0, 1.0, 1.0, 1.0, 1.0, 1.0, 1.0, 1.0, 1.0, 1.0, 1.0, 1.0, 1.0, 1.0, 1.0, 1.0, 1.0, 1.0, 1.0, 1.0, 1.0, 1.0, 1.0, 1.0, 1.0, 1.0, 1.0, 1.0, 1.0, 1.0, 1.0, 1.0, 1.0, 1.0, 1.0, 1.0, 1.0, 1.0, 1.0, 1.0, 1.0, 1.0, 1.0, 1.0, 1.0, 1.0, 1.0, 1.0, 1.0, 1.0, 1.0, 1.0, 1.0, 1.0, 1.0, 1.0, 1.0, 1.0, 1.0, 1.0, 1.0, 1.0, 1.0, 1.0, 1.0, 1.0, 1.0, 1.0, 1.0, 1.0, 1.0, 1.0, 1.0, 1.0, 1.0, 1.0, 1.0, 1.0, 1.0, 1.0, 1.0, 1.0, 1.0, 1.0, 1.0, 1.0, 1.0, 1.0, 1.0, 1.0, 1.0, 1.0, 1.0, 1.0, 1.0, 1.0, 1.0, 1.0, 1.0, 1.0, 1.0, 1.0, 1.0, 1.0, 1.0, 1.0, 1.0, 1.0, 1.0, 1.0, 1.0, 1.0, 1.0, 1.0, 1.0, 1.0, 1.0, 1.0, 1.0, 1.0, 1.0, 1.0, 1.0, 1.0, 1.0, 1.0, 1.0, 1.0, 1.0, 1.0, 1.0, 1.0, 1.0, 1.0, 1.0, 1.0, 1.0, 1.0, 1.0, 1.0, 1.0, 1.0, 1.0, 1.0, 1.0, 1.0, 1.0, 1.0, 1.0, 1.0, 1.0, 1.0, 1.0, 1.0, 1.0, 1.0, 1.0, 1.0, 1.0, 1.0, 1.0, 1.0, 1.0, 1.0, 1.0, 1.0, 1.0, 1.0, 1.0, 1.0, 1.0, 1.0, 1.0, 1.0, 1.0, 1.0, 1.0, 1.0, 1.0, 1.0, 1.0, 1.0, 1.0, 1.0, 1.0, 1.0, 1.0, 1.0, 1.0, 1.0, 1.0, 1.0, 1.0, 1.0, 1.0, 1.0, 1.0, 1.0, 1.0, 1.0, 1.0, 1.0, 1.0, 1.0, 1.0, 1.0, 1.0, 1.0, 1.0, 1.0, 1.0, 1.0, 1.0, 1.0, 1.0, 1.0, 1.0, 1.0, 1.0, 1.0, 1.0, 1.0, 1.0, 1.0, 1.0, 1.0, 1.0, 1.0, 1.0, 1.0, 1.0, 1.0, 1.0, 1.0, 1.0, 1.0, 1.0, 1.0, 1.0, 1.0, 1.0, 1.0, 1.0, 1.0, 1.0, 1.0, 1.0, 1.0, 1.0, 1.0, 1.0, 1.0, 1.0, 1.0, 1.0, 1.0, 1.0, 1.0, 1.0, 1.0, 1.0, 1.0, 1.0, 1.0, 1.0, 1.0, 1.0, 1.0, 1.0, 1.0, 1.0, 1.0, 1.0, 1.0, 1.0, 1.0, 1.0, 1.0, 1.0, 1.0, 1.0, 1.0, 1.0, 1.0, 1.0, 1.0, 1.0, 1.0, 1.0, 1.0, 1.0, 1.0, 1.0, 1.0, 1.0, 1.0, 1.0, 1.0, 1.0, 1.0, 1.0, 1.0, 1.0, 1.0, 1.0, 1.0, 1.0, 1.0, 1.0, 1.0, 1.0, 1.0, 1.0, 1.0, 1.0, 1.0, 1.0, 1.0, 1.0, 1.0, 1.0, 1.0, 1.0, 1.0, 1.0, 1.0, 1.0, 1.0, 1.0, 1.0, 1.0, 1.0, 1.0, 1.0, 1.0, 1.0, 1.0, 1.0, 1.0, 1.0, 1.0, 1.0, 1.0, 1.0, 1.0, 1.0, 1.0, 1.0, 1.0, 1.0, 1.0, 1.0, 1.0, 1.0, 1.0, 1.0, 1.0, 1.0, 1.0, 1.0, 1.0, 1.0, 1.0, 1.0, 1.0, 1.0, 1.0, 1.0, 1.0, 1.0, 1.0, 1.0, 1.0, 1.0, 1.0, 1.0, 1.0, 1.0, 1.0, 1.0, 1.0, 1.0, 1.0, 1.0, 1.0, 1.0, 1.0, 1.0, 1.0, 1.0, 1.0, 1.0, 1.0, 1.0, 1.0, 1.0, 1.0, 1.0, 1.0, 1.0, 1.0, 1.0, 1.0, 1.0, 1.0, 1.0, 1.0, 1.0, 1.0, 1.0, 1.0, 1.0, 1.0, 1.0, 1.0, 1.0, 1.0, 1.0, 1.0, 1.0, 1.0, 1.0, 1.0, 1.0, 1.0, 1.0, 1.0, 1.0, 1.0, 1.0, 1.0, 1.0, 1.0, 1.0, 1.0, 1.0, 1.0, 1.0, 1.0, 1.0, 1.0, 1.0, 1.0, 1.0, 1.0, 1.0, 1.0, 1.0, 1.0, 1.0, 1.0, 1.0, 1.0, 1.0, 1.0, 1.0, 1.0, 1.0, 1.0, 1.0, 1.0, 1.0, 1.0, 1.0, 1.0, 1.0, 1.0, 1.0, 1.0, 1.0, 1.0, 1.0, 1.0, 1.0, 1.0, 1.0, 1.0, 1.0, 1.0, 1.0, 1.0, 1.0, 1.0, 1.0, 1.0, 1.0, 1.0, 1.0, 1.0, 1.0, 1.0, 1.0, 1.0, 1.0, 1.0, 1.0, 1.0, 1.0, 1.0, 1.0, 1.0, 1.0, 1.0, 1.0, 1.0, 1.0, 1.0, 1.0, 1.0, 1.0, 1.0, 1.0, 1.0, 1.0, 1.0, 1.0, 1.0, 1.0, 1.0, 1.0, 1.0, 1.0, 1.0, 1.0, 1.0, 1.0, 1.0, 1.0, 1.0, 1.0, 1.0, 1.0, 1.0, 1.0, 1.0, 1.0, 1.0, 1.0, 1.0, 1.0, 1.0, 1.0, 1.0, 1.0, 1.0, 1.0, 1.0, 1.0, 1.0, 1.0, 1.0, 1.0, 1.0, 1.0, 1.0, 1.0, 1.0, 1.0, 1.0, 1.0, 1.0, 1.0, 1.0, 1.0, 1.0, 1.0, 1.0, 1.0, 1.0, 1.0, 1.0, 1.0, 1.0, 1.0, 1.0, 1.0, 1.0, 1.0, 1.0, 1.0, 1.0, 1.0, 1.0, 1.0, 1.0, 1.0, 1.0, 1.0, 1.0, 1.0, 1.0, 1.0, 1.0, 1.0, 1.0, 1.0, 1.0, 1.0, 1.0, 1.0, 1.0, 1.0, 1.0, 1.0, 1.0, 1.0, 1.0, 1.0, 1.0, 1.0, 1.0, 1.0, 1.0, 1.0, 1.0, 1.0, 1.0, 1.0, 1.0, 1.0, 1.0, 1.0, 1.0, 1.0, 1.0, 1.0, 1.0, 1.0, 1.0, 1.0, 1.0, 1.0, 1.0, 1.0, 1.0, 1.0, 1.0, 1.0, 1.0, 1.0, 1.0, 1.0, 1.0, 1.0, 1.0, 1.0, 1.0, 1.0, 1.0, 1.0, 1.0, 1.0, 1.0, 1.0, 1.0, 1.0, 1.0, 1.0, 1.0, 1.0, 1.0, 1.0, 1.0, 1.0, 1.0, 1.0, 1.0, 1.0, 1.0, 1.0, 1.0, 1.0, 1.0, 1.0, 1.0, 1.0, 1.0, 1.0, 1.0, 1.0, 1.0, 1.0, 1.0, 1.0, 1.0, 1.0, 1.0, 1.0, 1.0, 1.0, 1.0, 1.0, 1.0, 1.0, 1.0, 1.0, 1.0, 1.0, 1.0, 1.0, 1.0, 1.0, 1.0, 1.0, 1.0, 1.0, 1.0, 1.0, 1.0, 1.0, 1.0, 1.0, 1.0, 1.0, 1.0, 1.0, 1.0, 1.0, 1.0, 1.0, 1.0, 1.0, 1.0, 1.0, 1.0, 1.0, 1.0, 1.0, 1.0, 1.0, 1.0, 1.0, 1.0, 1.0, 1.0, 1.0, 1.0, 1.0, 1.0, 1.0, 1.0, 1.0, 1.0, 1.0, 1.0, 1.0, 1.0, 1.0, 1.0, 1.0, 1.0, 1.0, 1.0, 1.0, 1.0, 1.0, 1.0, 1.0, 1.0, 1.0, 1.0, 1.0, 1.0, 1.0, 1.0, 1.0, 1.0, 1.0, 1.0, 1.0, 1.0, 1.0, 1.0, 1.0, 1.0, 1.0, 1.0, 1.0, 1.0, 1.0, 1.0, 1.0, 1.0, 1.0, 1.0, 1.0, 1.0, 1.0, 1.0, 1.0, 1.0, 1.0, 1.0, 1.0, 1.0, 1.0, 1.0, 1.0, 1.0, 1.0, 1.0, 1.0, 1.0, 1.0, 1.0, 1.0, 1.0, 1.0, 1.0, 1.0, 1.0, 1.0, 1.0, 1.0, 1.0, 1.0, 1.0, 1.0, 1.0, 1.0, 1.0, 1.0, 1.0, 1.0, 1.0, 1.0, 1.0, 1.0, 1.0, 1.0, 1.0, 1.0, 1.0, 1.0, 1.0, 1.0, 1.0, 1.0, 1.0, 1.0, 1.0, 1.0, 1.0, 1.0, 1.0, 1.0, 1.0, 1.0, 1.0, 1.0, 1.0, 1.0, 1.0, 1.0, 1.0, 1.0, 1.0, 1.0, 1.0, 1.0, 1.0, 1.0, 1.0, 1.0, 1.0, 1.0, 1.0, 1.0, 1.0, 1.0, 1.0, 1.0, 1.0, 1.0, 1.0, 1.0, 1.0, 1.0, 1.0, 1.0, 1.0, 1.0, 1.0, 1.0, 1.0, 1.0, 1.0, 1.0, 1.0, 1.0, 1.0, 1.0, 1.0, 1.0, 1.0, 1.0, 1.0, 1.0, 1.0, 1.0, 1.0, 1.0, 1.0, 1.0, 1.0, 1.0, 1.0, 1.0, 1.0, 1.0, 1.0, 1.0, 1.0, 1.0, 1.0, 1.0, 1.0, 1.0, 1.0, 1.0, 1.0, 1.0, 1.0, 1.0, 1.0, 1.0, 1.0, 1.0, 1.0, 1.0, 1.0, 1.0, 1.0, 1.0, 1.0, 1.0, 1.0, 1.0, 1.0, 1.0, 1.0, 1.0, 1.0, 1.0, 1.0, 1.0, 1.0, 1.0, 1.0, 1.0, 1.0, 1.0, 1.0, 1.0, 1.0, 1.0, 1.0, 1.0, 1.0, 1.0, 1.0, 1.0, 1.0, 1.0, 1.0, 1.0, 1.0, 1.0, 1.0, 1.0, 1.0, 1.0, 1.0, 1.0, 1.0, 1.0, 1.0, 1.0, 1.0, 1.0, 1.0, 1.0, 1.0, 1.0, 1.0, 1.0, 1.0, 1.0, 1.0, 1.0, 1.0, 1.0, 1.0, 1.0, 1.0, 1.0, 1.0, 1.0, 1.0, 1.0, 1.0, 1.0, 1.0, 1.0, 1.0, 1.0, 1.0, 1.0, 1.0, 1.0, 1.0, 1.0, 1.0, 1.0, 1.0, 1.0, 1.0, 1.0, 1.0, 1.0, 1.0, 1.0, 1.0, 1.0, 1.0, 1.0, 1.0, 1.0, 1.0, 1.0, 1.0, 1.0, 1.0, 1.0, 1.0, 1.0, 1.0, 1.0, 1.0, 1.0, 1.0, 1.0, 1.0, 1.0, 1.0, 1.0, 1.0, 1.0, 1.0, 1.0, 1.0, 1.0, 1.0, 1.0, 1.0, 1.0, 1.0, 1.0, 1.0, 1.0, 1.0, 1.0, 1.0, 1.0, 1.0, 1.0, 1.0, 1.0, 1.0, 1.0, 1.0, 1.0, 1.0, 1.0, 1.0, 1.0, 1.0, 1.0, 1.0, 1.0, 1.0, 1.0, 1.0, 1.0, 1.0, 1.0, 1.0, 1.0, 1.0, 1.0, 1.0, 1.0, 1.0, 1.0, 1.0, 1.0, 1.0, 1.0, 1.0, 1.0, 1.0, 1.0, 1.0, 1.0, 1.0, 1.0, 1.0, 1.0, 1.0, 1.0, 1.0, 1.0, 1.0, 1.0, 1.0, 1.0, 1.0, 1.0, 1.0, 1.0, 1.0, 1.0, 1.0, 1.0, 1.0, 1.0, 1.0, 1.0, 1.0, 1.0, 1.0, 1.0, 1.0, 1.0, 1.0, 1.0, 1.0, 1.0, 1.0, 1.0, 1.0, 1.0, 1.0, 1.0, 1.0, 1.0, 1.0, 1.0, 1.0, 1.0, 1.0, 1.0, 1.0, 1.0, 1.0, 1.0, 1.0, 1.0, 1.0, 1.0, 1.0, 1.0, 1.0, 1.0, 1.0, 1.0, 1.0, 1.0, 1.0, 1.0, 1.0, 1.0, 1.0, 1.0, 1.0, 1.0, 1.0, 1.0, 1.0, 1.0, 1.0, 1.0, 1.0, 1.0, 1.0, 1.0, 1.0, 1.0, 1.0, 1.0, 1.0, 1.0, 1.0, 1.0, 1.0, 1.0, 1.0, 1.0, 1.0, 1.0, 1.0, 1.0, 1.0, 1.0, 1.0, 1.0, 1.0, 1.0, 1.0, 1.0, 1.0, 1.0, 1.0, 1.0, 1.0, 1.0, 1.0, 1.0, 1.0, 1.0, 1.0, 1.0, 1.0, 1.0, 1.0, 1.0, 1.0, 1.0, 1.0, 1.0, 1.0, 1.0, 1.0, 1.0, 1.0, 1.0, 1.0, 1.0, 1.0, 1.0, 1.0, 1.0, 1.0, 1.0, 1.0, 1.0, 1.0, 1.0, 1.0, 1.0, 1.0, 1.0, 1.0, 1.0, 1.0, 1.0, 1.0, 1.0, 1.0, 1.0, 1.0, 1.0, 1.0, 1.0, 1.0, 1.0, 1.0, 1.0, 1.0, 1.0, 1.0, 1.0, 1.0, 1.0, 1.0, 1.0, 1.0, 1.0, 1.0, 1.0, 1.0, 1.0, 1.0, 1.0, 1.0, 1.0, 1.0, 1.0, 1.0, 1.0, 1.0, 1.0, 1.0, 1.0, 1.0, 1.0, 1.0, 1.0, 1.0, 1.0, 1.0, 1.0, 1.0, 1.0, 1.0, 1.0, 1.0, 1.0, 1.0, 1.0, 1.0, 1.0, 1.0, 1.0, 1.0, 1.0, 1.0, 1.0, 1.0, 1.0, 1.0, 1.0, 1.0, 1.0, 1.0, 1.0, 1.0, 1.0, 1.0, 1.0, 1.0, 1.0, 1.0, 1.0, 1.0, 1.0, 1.0, 1.0, 1.0, 1.0, 1.0, 1.0, 1.0, 1.0, 1.0, 1.0, 1.0, 1.0, 1.0, 1.0, 1.0, 1.0, 1.0, 1.0, 1.0, 1.0, 1.0, 1.0, 1.0, 1.0, 1.0, 1.0, 1.0, 1.0, 1.0, 1.0, 1.0, 1.0, 1.0, 1.0, 1.0, 1.0, 1.0, 1.0, 1.0, 1.0, 1.0, 1.0, 1.0, 1.0, 1.0, 1.0, 1.0, 1.0, 1.0, 1.0, 1.0, 1.0, 1.0, 1.0, 1.0, 1.0, 1.0, 1.0, 1.0, 1.0, 1.0, 1.0, 1.0, 1.0, 1.0, 1.0, 1.0, 1.0, 1.0, 1.0, 1.0, 1.0, 1.0, 1.0, 1.0, 1.0, 1.0, 1.0, 1.0, 1.0, 1.0, 1.0, 1.0, 1.0, 1.0, 1.0, 1.0, 1.0, 1.0, 1.0, 1.0, 1.0, 1.0, 1.0, 1.0, 1.0, 1.0, 1.0, 1.0, 1.0, 1.0, 1.0, 1.0, 1.0, 1.0, 1.0, 1.0, 1.0, 1.0, 1.0, 1.0, 1.0, 1.0, 1.0, 1.0, 1.0, 1.0, 1.0, 1.0, 1.0, 1.0, 1.0, 1.0, 1.0, 1.0, 1.0, 1.0, 1.0, 1.0, 1.0, 1.0, 1.0, 1.0, 1.0, 1.0, 1.0, 1.0, 1.0, 1.0, 1.0, 1.0, 1.0, 1.0, 1.0, 1.0, 1.0, 1.0, 1.0, 1.0, 1.0, 1.0, 1.0, 1.0, 1.0, 1.0, 1.0, 1.0, 1.0, 1.0, 1.0, 1.0, 1.0, 1.0, 1.0, 1.0, 1.0, 1.0, 1.0, 1.0, 1.0, 1.0, 1.0, 1.0, 1.0, 1.0, 1.0, 1.0, 1.0, 1.0, 1.0, 1.0, 1.0, 1.0, 1.0, 1.0, 1.0, 1.0, 1.0, 1.0, 1.0, 1.0, 1.0, 1.0, 1.0, 1.0, 1.0, 1.0, 1.0, 1.0, 1.0, 1.0, 1.0, 1.0, 1.0, 1.0, 1.0, 1.0, 1.0, 1.0, 1.0, 1.0, 1.0, 1.0, 1.0, 1.0, 1.0, 1.0, 1.0, 1.0, 1.0, 1.0, 1.0, 1.0, 1.0, 1.0, 1.0, 1.0, 1.0, 1.0, 1.0, 1.0, 1.0, 1.0, 1.0, 1.0, 1.0, 1.0, 1.0, 1.0, 1.0, 1.0, 1.0, 1.0, 1.0, 1.0, 1.0, 1.0, 1.0, 1.0, 1.0, 1.0, 1.0, 1.0, 1.0, 1.0, 1.0, 1.0, 1.0, 1.0, 1.0, 1.0, 1.0, 1.0, 1.0, 1.0, 1.0, 1.0, 1.0, 1.0, 1.0, 1.0, 1.0, 1.0, 1.0, 1.0, 1.0, 1.0, 1.0, 1.0, 1.0, 1.0, 1.0, 1.0, 1.0, 1.0, 1.0, 1.0, 1.0, 1.0, 1.0, 1.0, 1.0, 1.0, 1.0, 1.0, 1.0, 1.0, 1.0, 1.0, 1.0, 1.0, 1.0, 1.0, 1.0, 1.0, 1.0, 1.0, 1.0, 1.0, 1.0, 1.0, 1.0, 1.0, 1.0, 1.0, 1.0, 1.0, 1.0, 1.0, 1.0, 1.0, 1.0, 1.0, 1.0, 1.0, 1.0, 1.0, 1.0, 1.0, 1.0, 1.0, 1.0, 1.0, 1.0, 1.0, 1.0, 1.0, 1.0, 1.0, 1.0, 1.0, 1.0, 1.0, 1.0, 1.0, 1.0, 1.0, 1.0, 1.0, 1.0, 1.0, 1.0, 1.0, 1.0, 1.0, 1.0, 1.0, 1.0, 1.0, 1.0, 1.0, 1.0, 1.0, 1.0, 1.0, 1.0, 1.0, 1.0, 1.0, 1.0, 1.0, 1.0, 1.0, 1.0, 1.0, 1.0, 1.0, 1.0, 1.0, 1.0, 1.0, 1.0, 1.0, 1.0, 1.0, 1.0, 1.0, 1.0, 1.0, 1.0, 1.0, 1.0, 1.0, 1.0, 1.0, 1.0, 1.0, 1.0, 1.0, 1.0, 1.0, 1.0, 1.0, 1.0, 1.0, 1.0, 1.0, 1.0, 1.0, 1.0, 1.0, 1.0, 1.0, 1.0, 1.0, 1.0, 1.0, 1.0, 1.0, 1.0, 1.0, 1.0, 1.0, 1.0, 1.0, 1.0, 1.0, 1.0, 1.0, 1.0, 1.0, 1.0, 1.0, 1.0, 1.0, 1.0, 1.0, 1.0, 1.0, 1.0, 1.0, 1.0, 1.0, 1.0, 1.0, 1.0, 1.0, 1.0, 1.0, 1.0, 1.0, 1.0, 1.0, 1.0, 1.0, 1.0, 1.0, 1.0, 1.0, 1.0, 1.0, 1.0, 1.0, 1.0, 1.0, 1.0, 1.0, 1.0, 1.0, 1.0, 1.0, 1.0, 1.0, 1.0, 1.0, 1.0, 1.0, 1.0, 1.0, 1.0, 1.0, 1.0, 1.0, 1.0, 1.0, 1.0, 1.0, 1.0, 1.0, 1.0, 1.0, 1.0, 1.0, 1.0, 1.0, 1.0, 1.0, 1.0, 1.0, 1.0, 1.0, 1.0, 1.0, 1.0, 1.0, 1.0, 1.0, 1.0, 1.0, 1.0, 1.0, 1.0, 1.0, 1.0, 1.0, 1.0, 1.0, 1.0, 1.0, 1.0, 1.0, 1.0, 1.0, 1.0, 1.0, 1.0, 1.0, 1.0, 1.0, 1.0, 1.0, 1.0, 1.0, 1.0, 1.0, 1.0, 1.0, 1.0, 1.0, 1.0, 1.0, 1.0, 1.0, 1.0, 1.0, 1.0, 1.0, 1.0, 1.0, 1.0, 1.0, 1.0, 1.0, 1.0, 1.0, 1.0, 1.0, 1.0, 1.0, 1.0, 1.0, 1.0, 1.0, 1.0, 1.0, 1.0, 1.0, 1.0, 1.0, 1.0, 1.0, 1.0, 1.0, 1.0, 1.0, 1.0, 1.0, 1.0, 1.0, 1.0, 1.0, 1.0, 1.0, 1.0, 1.0, 1.0, 1.0, 1.0, 1.0, 1.0, 1.0, 1.0, 1.0, 1.0, 1.0, 1.0, 1.0, 1.0, 1.0, 1.0, 1.0, 1.0, 1.0, 1.0, 1.0, 1.0, 1.0, 1.0, 1.0, 1.0, 1.0, 1.0, 1.0, 1.0, 1.0, 1.0, 1.0, 1.0, 1.0, 1.0, 1.0, 1.0, 1.0, 1.0, 1.0, 1.0, 1.0, 1.0, 1.0, 1.0, 1.0, 1.0, 1.0, 1.0, 1.0, 1.0, 1.0, 1.0, 1.0, 1.0, 1.0, 1.0, 1.0, 1.0, 1.0, 1.0, 1.0, 1.0, 1.0, 1.0, 1.0, 1.0, 1.0, 1.0, 1.0, 1.0, 1.0, 1.0, 1.0, 1.0, 1.0, 1.0, 1.0, 1.0, 1.0, 1.0, 1.0, 1.0, 1.0, 1.0, 1.0, 1.0, 1.0, 1.0, 1.0, 1.0, 1.0, 1.0, 1.0, 1.0, 1.0, 1.0, 1.0, 1.0, 1.0, 1.0, 1.0, 1.0, 1.0, 1.0, 1.0, 1.0, 1.0, 1.0, 1.0, 1.0, 1.0, 1.0, 1.0, 1.0, 1.0, 1.0, 1.0, 1.0, 1.0, 1.0, 1.0, 1.0, 1.0, 1.0, 1.0, 1.0, 1.0, 1.0, 1.0, 1.0, 1.0, 1.0, 1.0, 1.0, 1.0, 1.0, 1.0, 1.0, 1.0, 1.0, 1.0, 1.0, 1.0, 1.0, 1.0, 1.0, 1.0, 1.0, 1.0, 1.0, 1.0, 1.0, 1.0, 1.0, 1.0, 1.0, 1.0, 1.0, 1.0, 1.0, 1.0, 1.0, 1.0, 1.0, 1.0, 1.0, 1.0, 1.0, 1.0, 1.0, 1.0, 1.0, 1.0, 1.0, 1.0, 1.0, 1.0, 1.0, 1.0, 1.0, 1.0, 1.0, 1.0, 1.0, 1.0, 1.0, 1.0, 1.0, 1.0, 1.0, 1.0, 1.0, 1.0, 1.0, 1.0, 1.0, 1.0, 1.0, 1.0, 1.0, 1.0, 1.0, 1.0, 1.0, 1.0, 1.0, 1.0, 1.0, 1.0, 1.0, 1.0, 1.0, 1.0, 1.0, 1.0, 1.0, 1.0, 1.0, 1.0, 1.0, 1.0, 1.0, 1.0, 1.0, 1.0, 1.0, 1.0, 1.0, 1.0, 1.0, 1.0, 1.0, 1.0, 1.0, 1.0, 1.0, 1.0, 1.0, 1.0, 1.0, 1.0, 1.0, 1.0, 1.0, 1.0, 1.0, 1.0, 1.0, 1.0, 1.0, 1.0, 1.0, 1.0, 1.0, 1.0, 1.0, 1.0, 1.0, 1.0, 1.0])
me_cube.materials.append(mat_material_003)
me_cube.use_remesh_preserve_volume = False
me_cube.use_remesh_preserve_attributes = False
me_cube.use_mirror_vertex_groups = False
me_cube.update()

# ---- objects
ob_cube = bpy.data.objects.new('Cube', me_cube)
ob_light = bpy.data.objects.new('Light', light_light)
ob_camera = bpy.data.objects.new('Camera', cam_camera)

# ---- transforms, parenting, visibility, modifiers, constraints
ob_cube.location = (0.0, 0.0, 0.0)
ob_cube.lock_rotations_4d = False
ob_cube.empty_display_type = 'ARROWS'
ob_cube.lineart.crease_threshold = 0.0
ob_light.location = (4.076, 1.005, 5.904)
ob_light.rotation_euler = (0.6503, 0.05522, 1.866)
ob_light.lock_rotations_4d = False
ob_light.empty_display_type = 'ARROWS'
ob_light.color = (0.0, 0.0, 0.0, 0.0)
ob_light.lineart.crease_threshold = 0.0
ob_camera.location = (7.359, -6.926, 4.958)
ob_camera.rotation_euler = (1.109, 0.0, 0.8149)
ob_camera.lock_rotations_4d = False
ob_camera.empty_display_type = 'ARROWS'
ob_camera.color = (0.0, 0.0, 0.0, 0.0)
ob_camera.display_type = 'WIRE'
ob_camera.lineart.crease_threshold = 0.0

# ---- collection membership
col_collection.objects.link(ob_cube)
col_collection.objects.link(ob_light)
col_collection.objects.link(ob_camera)

# ---- scene / render settings (as saved in the file)
scene.camera = ob_camera
scene.frame_start = 1; scene.frame_end = 250; scene.frame_set(1)
scene.render.engine = 'BLENDER_EEVEE_NEXT'
scene.cycles.use_denoising = False
scene.cycles.samples = 128
scene.cycles.sampling_pattern = 'TABULATED_SOBOL'
scene.cycles.use_adaptive_sampling = False
scene.cycles.use_light_tree = False
scene.view_settings.view_transform = 'Filmic'
bpy.context.view_layer.update()
